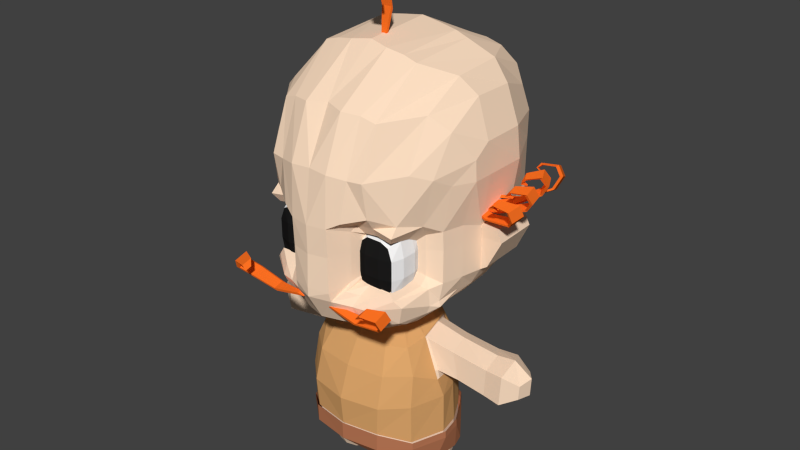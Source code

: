 # Source: Chef.blend  (saved by Blender 2.67.0; exported with 4.5.12 LTS)
import bpy
from mathutils import Matrix  # noqa: F401  (used for matrix-valued properties, if any)

bpy.ops.wm.read_factory_settings(use_empty=True)
scene = bpy.context.scene
scene.name = 'Scene'

# ---- collections
col_collection_1 = bpy.data.collections.new('Collection 1'); scene.collection.children.link(col_collection_1)

# ---- materials (node trees are filled in below, after node groups)
mat_material_001 = bpy.data.materials.new('Material.001')
mat_material_001.alpha_threshold = 0.0
mat_material_001.use_transparent_shadow = False
mat_material_001.diffuse_color = (1.0, 1.0, 1.0, 1.0)
mat_material_001.roughness = 0.5
mat_material_001.specular_intensity = 0.1
mat_material_001.line_color = (0.0, 0.0, 0.0, 1.0)
mat_material_002 = bpy.data.materials.new('Material.002')
mat_material_002.alpha_threshold = 0.0
mat_material_002.use_transparent_shadow = False
mat_material_002.diffuse_color = (0.01222, 0.01222, 0.01222, 1.0)
mat_material_002.roughness = 0.5
mat_material_002.specular_intensity = 0.0
mat_material_002.line_color = (0.0, 0.0, 0.0, 1.0)
mat_skin = bpy.data.materials.new('Skin')
mat_skin.alpha_threshold = 0.0
mat_skin.use_transparent_shadow = False
mat_skin.diffuse_color = (1.0, 0.7496, 0.5508, 1.0)
mat_skin.roughness = 0.5
mat_skin.specular_intensity = 0.0
mat_skin.line_color = (0.0, 0.0, 0.0, 1.0)
mat_hair_001 = bpy.data.materials.new('Hair.001')
mat_hair_001.alpha_threshold = 0.0
mat_hair_001.use_transparent_shadow = False
mat_hair_001.diffuse_color = (1.0, 0.1718, 0.01704, 1.0)
mat_hair_001.roughness = 0.5
mat_hair_001.specular_intensity = 0.0
mat_hair_001.line_color = (0.0, 0.0, 0.0, 1.0)
mat_hair = bpy.data.materials.new('Hair')
mat_hair.alpha_threshold = 0.0
mat_hair.use_transparent_shadow = False
mat_hair.diffuse_color = (1.0, 0.1718, 0.01704, 1.0)
mat_hair.roughness = 0.5
mat_hair.specular_intensity = 0.0
mat_hair.line_color = (0.0, 0.0, 0.0, 1.0)
mat_pantaloons = bpy.data.materials.new('Pantaloons')
mat_pantaloons.alpha_threshold = 0.0
mat_pantaloons.use_transparent_shadow = False
mat_pantaloons.diffuse_color = (0.5071, 0.1917, 0.09488, 1.0)
mat_pantaloons.roughness = 0.5
mat_pantaloons.specular_intensity = 0.0
mat_pantaloons.line_color = (0.0, 0.0, 0.0, 1.0)
mat_shirt = bpy.data.materials.new('Shirt')
mat_shirt.alpha_threshold = 0.0
mat_shirt.use_transparent_shadow = False
mat_shirt.diffuse_color = (0.7357, 0.3902, 0.1503, 1.0)
mat_shirt.roughness = 0.5
mat_shirt.specular_intensity = 0.0
mat_shirt.line_color = (0.0, 0.0, 0.0, 1.0)

# ---- material node trees

# ---- world
world_world = bpy.data.worlds.new('World'); scene.world = world_world
world_world.color = (0.05088, 0.05088, 0.05088)
world_world.use_sun_shadow = False
world_world.sun_shadow_jitter_overblur = 0.0
world_world.cycles.sampling_method = 'MANUAL'
world_world.cycles.sample_map_resolution = 256

# ---- meshes
me_cube = bpy.data.meshes.new('Cube')
me_cube.from_pydata([(0.7834, 1.105, -2.413), (0.9333, 0.903, -2.413), (1.16, 0.4808, -2.413), (1.224, 0.1158, -2.413), (1.018, -0.4445, -2.413), (0.6074, -0.8069, -2.413), (0.2016, 1.328, -2.413), (0.5024, 1.25, -2.413), (0.6682, 1.005, -2.82), (0.9223, 0.8823, -2.82), (1.073, 0.7064, -2.82), (1.141, 0.4808, -2.82), (1.12, 0.01887, -2.82), (0.9772, -0.3707, -2.82), (0.6682, -0.4771, -2.82), (0.3413, -0.4127, -2.82), (0.143, -0.1923, -2.82), (0.151, 0.8772, -2.82), (0.3379, 0.9647, -2.82), (0.143, -0.1923, -2.82), (0.08214, 0.3444, -2.82), (0.151, 0.8772, -2.82), (0.0, 1.36, -2.413), (-0.7834, 1.105, -2.413), (-0.9333, 0.903, -2.413), (-1.16, 0.4808, -2.413), (-1.224, 0.1158, -2.413), (-1.018, -0.4445, -2.413), (-0.6074, -0.8069, -2.413), (0.0, -0.9047, -2.413), (-0.2016, 1.328, -2.413), (-0.5024, 1.25, -2.413), (-0.6682, 1.005, -2.82), (-0.9223, 0.8823, -2.82), (-1.073, 0.7064, -2.82), (-1.141, 0.4808, -2.82), (-1.12, 0.01887, -2.82), (-0.9772, -0.3707, -2.82), (-0.6682, -0.4771, -2.82), (-0.3413, -0.4127, -2.82), (-0.143, -0.1923, -2.82), (-0.151, 0.8772, -2.82), (-0.3379, 0.9647, -2.82), (0.0, -0.1516, -2.711), (0.0, 1.36, -2.413), (-0.143, -0.1923, -2.82), (-0.08214, 0.3444, -2.82), (-0.151, 0.8772, -2.82), (0.0, -0.1516, -2.711), (0.0, 0.322, -2.711), (1.018, -0.4482, -2.293), (1.221, 0.1158, -2.293), (0.6136, -0.81, -2.121), (0.0, -0.9131, -2.121), (0.7836, 1.098, -2.293), (0.5029, 1.237, -2.293), (0.202, 1.327, -2.293), (0.0, 1.357, -2.293), (0.9324, 0.8867, -2.293), (1.153, 0.4808, -2.293), (-1.018, -0.4482, -2.293), (-1.221, 0.1158, -2.293), (-0.6136, -0.81, -2.121), (-0.7836, 1.098, -2.293), (-0.5029, 1.237, -2.293), (-0.202, 1.327, -2.293), (-0.9324, 0.8867, -2.293), (-1.153, 0.4808, -2.293), (0.1592, 0.5582, -0.4547), (0.2853, 0.474, -0.4547), (0.3695, 0.3479, -0.4547), (0.3991, 0.1992, -0.4547), (0.381, 0.05048, -0.4547), (0.2967, -0.07559, -0.4547), (0.06009, 0.578, -0.4547), (0.1097, 0.5681, -0.4547), (0.6125, 0.8256, -0.7268), (0.6615, 0.7412, -0.6583), (0.7904, 0.4745, -0.5748), (0.8587, 0.03652, -0.6583), (0.7941, -0.3015, -0.7268), (0.4934, -0.4537, -0.7268), (0.1935, 0.9656, -0.7268), (0.4467, 0.9793, -0.7268), (0.7439, 0.9661, -1.135), (0.848, 0.8158, -1.337), (1.023, 0.4745, -1.383), (1.1, 0.04335, -1.337), (0.9541, -0.3668, -1.135), (0.6077, -0.671, -1.135), (0.2361, 1.182, -1.135), (0.5022, 1.134, -1.135), (0.7553, 1.032, -1.646), (0.8937, 0.7766, -1.646), (1.075, 0.4701, -1.646), (1.167, 0.1156, -1.646), (0.9843, -0.4525, -1.646), (0.6224, -0.8002, -1.646), (0.1914, 1.285, -1.646), (0.4841, 1.134, -1.646), (0.06009, 0.578, -0.4547), (0.1935, 0.9656, -0.7268), (-0.173, 0.5582, -0.4547), (-0.2991, 0.474, -0.4547), (-0.3833, 0.3479, -0.4547), (-0.4129, 0.1992, -0.4547), (-0.3947, 0.05048, -0.4547), (-0.3105, -0.07559, -0.4547), (-0.006875, -0.2433, -0.4703), (-0.07384, 0.578, -0.4547), (-0.1234, 0.5681, -0.4547), (-0.006875, 0.9076, -0.7268), (-0.6263, 0.8256, -0.7268), (-0.6826, 0.7307, -0.6676), (-0.8072, 0.473, -0.5869), (-0.8732, 0.04983, -0.6676), (-0.8078, -0.3015, -0.7268), (-0.5072, -0.4537, -0.7268), (-0.006875, -0.5118, -0.7268), (-0.2073, 0.9656, -0.7268), (-0.4605, 0.9793, -0.7268), (-0.006875, 1.178, -1.135), (-0.7576, 0.9661, -1.135), (-0.8629, 0.8028, -1.291), (-1.032, 0.473, -1.428), (-1.106, 0.05642, -1.302), (-0.9679, -0.3668, -1.135), (-0.6214, -0.671, -1.135), (-0.006875, -0.7495, -1.135), (-0.2498, 1.182, -1.135), (-0.516, 1.134, -1.135), (-0.006875, 1.306, -1.646), (-0.7691, 1.032, -1.646), (-0.9075, 0.7766, -1.646), (-1.088, 0.4701, -1.646), (-1.181, 0.1156, -1.646), (-0.9981, -0.4525, -1.646), (-0.6361, -0.8002, -1.646), (-0.006875, -0.9288, -1.646), (-0.2052, 1.285, -1.646), (-0.4978, 1.134, -1.646), (-0.006875, 0.5878, -0.4547), (-0.07384, 0.578, -0.4547), (-0.006875, 0.9076, -0.7268), (-0.2073, 0.9656, -0.7268), (0.9822, -0.4323, -2.295), (1.18, 0.1156, -2.295), (0.5891, -0.7837, -2.128), (-0.006875, -0.8838, -2.128), (0.7542, 1.069, -2.295), (0.4816, 1.205, -2.295), (0.1893, 1.292, -2.295), (-0.006875, 1.321, -2.295), (0.8988, 0.8644, -2.295), (1.113, 0.4701, -2.295), (-0.996, -0.4323, -2.295), (-1.193, 0.1156, -2.295), (-0.6029, -0.7837, -2.128), (-0.768, 1.069, -2.295), (-0.4954, 1.205, -2.295), (-0.2031, 1.292, -2.295), (-0.9126, 0.8644, -2.295), (-1.127, 0.4701, -2.295), (-0.7797, -1.211, 0.2177), (-0.2485, -1.306, 0.284), (-0.7846, -1.392, 0.1636), (-0.2503, -1.375, 0.2634), (-1.271, -1.207, 0.3245), (-1.277, -1.429, 0.258), (-1.425, -1.338, 0.467), (-1.432, -1.561, 0.4005), (-1.379, -1.403, 0.6156), (-1.385, -1.625, 0.5491), (-1.152, -1.525, 0.6308), (-1.156, -1.695, 0.5801), (-1.084, -1.591, 0.5481), (-1.086, -1.693, 0.5175), (-1.138, -1.56, 0.4703), (-1.139, -1.586, 0.4627), (-0.8167, -1.245, 0.2446), (-0.3554, -1.327, 0.3021), (-0.821, -1.402, 0.1976), (-0.357, -1.387, 0.2842), (-1.243, -1.241, 0.3373), (-1.249, -1.434, 0.2796), (-1.378, -1.355, 0.461), (-1.383, -1.549, 0.4033), (-1.337, -1.411, 0.5901), (-1.342, -1.605, 0.5323), (-1.161, -1.517, 0.6034), (-1.165, -1.665, 0.5594), (-1.099, -1.583, 0.5495), (-1.102, -1.672, 0.5229), (-1.145, -1.557, 0.4771), (-1.145, -1.579, 0.4705), (0.6975, -1.193, 0.2177), (0.1663, -1.288, 0.284), (0.7024, -1.374, 0.1636), (0.1682, -1.357, 0.2634), (1.189, -1.189, 0.3245), (1.195, -1.411, 0.258), (1.343, -1.32, 0.467), (1.349, -1.543, 0.4005), (1.297, -1.385, 0.6156), (1.303, -1.607, 0.5491), (1.07, -1.507, 0.6308), (1.074, -1.677, 0.5801), (1.001, -1.573, 0.5481), (1.004, -1.676, 0.5175), (1.056, -1.543, 0.4703), (1.057, -1.568, 0.4627), (0.7345, -1.227, 0.2446), (0.2732, -1.31, 0.3021), (0.7388, -1.384, 0.1976), (0.2748, -1.37, 0.2842), (1.161, -1.223, 0.3373), (1.166, -1.417, 0.2796), (1.295, -1.338, 0.461), (1.301, -1.531, 0.4033), (1.255, -1.394, 0.5901), (1.26, -1.587, 0.5323), (1.079, -1.5, 0.6034), (1.083, -1.647, 0.5594), (1.017, -1.565, 0.5495), (1.019, -1.654, 0.5229), (1.063, -1.539, 0.4771), (1.063, -1.562, 0.4705), (-1.727, 1.047, 1.531), (-1.251, 0.7843, 1.537), (-1.793, 0.8875, 1.607), (-1.276, 0.7234, 1.566), (-2.114, 1.316, 1.705), (-2.196, 1.12, 1.799), (-2.219, 1.359, 1.925), (-2.301, 1.163, 2.019), (-2.13, 1.369, 2.068), (-2.211, 1.173, 2.162), (-1.95, 1.189, 2.113), (-2.011, 1.039, 2.184), (-1.938, 1.069, 2.08), (-1.976, 0.978, 2.123), (-2.013, 1.074, 2.013), (-2.022, 1.051, 2.024), (-1.755, 1.052, 1.58), (-1.342, 0.8236, 1.585), (-1.813, 0.9133, 1.646), (-1.364, 0.7707, 1.61), (-2.092, 1.285, 1.731), (-2.163, 1.115, 1.812), (-2.183, 1.323, 1.922), (-2.254, 1.152, 2.004), (-2.106, 1.331, 2.046), (-2.176, 1.161, 2.128), (-1.968, 1.185, 2.089), (-2.022, 1.055, 2.151), (-1.95, 1.082, 2.078), (-1.982, 1.003, 2.116), (-2.015, 1.083, 2.017), (-2.023, 1.063, 2.027), (-1.658, 0.9005, 1.554), (-1.203, 0.6141, 1.475), (-1.743, 0.7327, 1.534), (-1.235, 0.5502, 1.467), (-2.052, 1.095, 1.8), (-2.156, 0.8883, 1.775), (-2.185, 1.037, 2.001), (-2.289, 0.8309, 1.976), (-2.116, 0.9661, 2.137), (-2.22, 0.7598, 2.113), (-1.954, 0.7674, 2.105), (-2.033, 0.6101, 2.086), (-1.945, 0.6775, 2.017), (-1.993, 0.5825, 2.006), (-2.008, 0.7231, 1.955), (-2.02, 0.6995, 1.953), (-1.693, 0.8842, 1.596), (-1.298, 0.6355, 1.527), (-1.767, 0.7384, 1.579), (-1.326, 0.5799, 1.521), (-2.035, 1.053, 1.809), (-2.126, 0.8736, 1.788), (-2.151, 1.003, 1.984), (-2.241, 0.8237, 1.963), (-2.091, 0.9411, 2.103), (-2.181, 0.762, 2.081), (-1.969, 0.7772, 2.08), (-2.038, 0.6406, 2.064), (-1.955, 0.691, 2.022), (-1.997, 0.6085, 2.012), (-2.01, 0.7289, 1.963), (-2.021, 0.7084, 1.961), (-1.618, 0.7252, 1.502), (-1.095, 0.5759, 1.503), (-1.65, 0.541, 1.473), (-1.107, 0.5058, 1.492), (-2.084, 0.7987, 1.677), (-2.122, 0.5725, 1.641), (-2.227, 0.7026, 1.856), (-2.265, 0.4764, 1.82), (-2.164, 0.65, 2.003), (-2.202, 0.4237, 1.967), (-1.951, 0.504, 2.001), (-1.98, 0.3314, 1.973), (-1.903, 0.422, 1.918), (-1.921, 0.3178, 1.902), (-1.966, 0.4499, 1.846), (-1.97, 0.424, 1.842), (-1.654, 0.6989, 1.538), (-1.2, 0.5693, 1.539), (-1.681, 0.539, 1.513), (-1.21, 0.5084, 1.53), (-2.058, 0.7628, 1.69), (-2.092, 0.5663, 1.659), (-2.182, 0.6794, 1.845), (-2.216, 0.4829, 1.814), (-2.128, 0.6337, 1.973), (-2.161, 0.4372, 1.942), (-1.963, 0.5099, 1.975), (-1.989, 0.3601, 1.951), (-1.917, 0.4321, 1.921), (-1.933, 0.3415, 1.907), (-1.971, 0.4547, 1.853), (-1.975, 0.4322, 1.85), (-1.584, 0.564, 1.431), (-1.048, 0.5676, 1.521), (-1.557, 0.3793, 1.401), (-1.038, 0.4972, 1.51), (-2.074, 0.4997, 1.525), (-2.041, 0.2727, 1.488), (-2.211, 0.3632, 1.68), (-2.178, 0.1362, 1.643), (-2.161, 0.3268, 1.836), (-2.128, 0.09979, 1.8), (-1.918, 0.2466, 1.873), (-1.893, 0.07351, 1.845), (-1.837, 0.1833, 1.801), (-1.821, 0.07868, 1.784), (-1.892, 0.1941, 1.719), (-1.888, 0.1681, 1.715), (-1.616, 0.528, 1.461), (-1.15, 0.5311, 1.539), (-1.593, 0.3676, 1.435), (-1.142, 0.4699, 1.53), (-2.041, 0.4722, 1.542), (-2.013, 0.275, 1.511), (-2.161, 0.3536, 1.677), (-2.132, 0.1565, 1.645), (-2.117, 0.322, 1.813), (-2.089, 0.1249, 1.781), (-1.928, 0.2494, 1.845), (-1.906, 0.099, 1.82), (-1.853, 0.1889, 1.801), (-1.84, 0.09802, 1.787), (-1.899, 0.1971, 1.725), (-1.896, 0.1746, 1.721), (1.786, 1.047, 1.531), (1.31, 0.7843, 1.537), (1.852, 0.8875, 1.607), (1.335, 0.7234, 1.566), (2.174, 1.316, 1.705), (2.255, 1.12, 1.799), (2.279, 1.359, 1.925), (2.36, 1.163, 2.019), (2.189, 1.369, 2.068), (2.271, 1.173, 2.162), (2.009, 1.189, 2.113), (2.071, 1.039, 2.184), (1.998, 1.069, 2.08), (2.035, 0.978, 2.123), (2.072, 1.074, 2.013), (2.081, 1.051, 2.024), (1.815, 1.052, 1.58), (1.402, 0.8236, 1.585), (1.872, 0.9133, 1.646), (1.423, 0.7707, 1.61), (2.152, 1.285, 1.731), (2.222, 1.115, 1.812), (2.243, 1.323, 1.922), (2.313, 1.152, 2.004), (2.165, 1.331, 2.046), (2.236, 1.161, 2.128), (2.027, 1.185, 2.089), (2.081, 1.055, 2.151), (2.009, 1.082, 2.078), (2.042, 1.003, 2.116), (2.074, 1.083, 2.017), (2.082, 1.063, 2.027), (1.718, 0.9005, 1.554), (1.262, 0.6141, 1.475), (1.802, 0.7327, 1.534), (1.294, 0.5502, 1.467), (2.111, 1.095, 1.8), (2.215, 0.8883, 1.775), (2.244, 1.037, 2.001), (2.348, 0.8309, 1.976), (2.176, 0.9661, 2.137), (2.28, 0.7598, 2.113), (2.013, 0.7674, 2.105), (2.093, 0.6101, 2.086), (2.004, 0.6775, 2.017), (2.052, 0.5825, 2.006), (2.068, 0.7231, 1.955), (2.08, 0.6995, 1.953), (1.753, 0.8842, 1.596), (1.357, 0.6355, 1.527), (1.826, 0.7384, 1.579), (1.385, 0.5799, 1.521), (2.095, 1.053, 1.809), (2.185, 0.8736, 1.788), (2.21, 1.003, 1.984), (2.301, 0.8237, 1.963), (2.15, 0.9411, 2.103), (2.241, 0.762, 2.081), (2.028, 0.7772, 2.08), (2.097, 0.6406, 2.064), (2.014, 0.691, 2.022), (2.056, 0.6085, 2.012), (2.07, 0.7289, 1.963), (2.08, 0.7084, 1.961), (1.678, 0.7252, 1.502), (1.155, 0.5759, 1.503), (1.709, 0.541, 1.473), (1.167, 0.5058, 1.492), (2.143, 0.7987, 1.677), (2.182, 0.5725, 1.641), (2.286, 0.7026, 1.856), (2.325, 0.4764, 1.82), (2.223, 0.65, 2.003), (2.262, 0.4237, 1.967), (2.01, 0.504, 2.001), (2.039, 0.3314, 1.973), (1.963, 0.422, 1.918), (1.98, 0.3178, 1.902), (2.026, 0.4499, 1.846), (2.03, 0.424, 1.842), (1.713, 0.6989, 1.538), (1.259, 0.5693, 1.539), (1.741, 0.539, 1.513), (1.27, 0.5084, 1.53), (2.118, 0.7628, 1.69), (2.151, 0.5663, 1.659), (2.242, 0.6794, 1.845), (2.275, 0.4829, 1.814), (2.187, 0.6337, 1.973), (2.221, 0.4372, 1.942), (2.023, 0.5099, 1.975), (2.048, 0.3601, 1.951), (1.977, 0.4321, 1.921), (1.992, 0.3415, 1.907), (2.031, 0.4547, 1.853), (2.034, 0.4322, 1.85), (1.643, 0.564, 1.431), (1.107, 0.5676, 1.521), (1.616, 0.3793, 1.401), (1.097, 0.4972, 1.51), (2.133, 0.4997, 1.525), (2.1, 0.2727, 1.488), (2.27, 0.3632, 1.68), (2.237, 0.1362, 1.643), (2.221, 0.3268, 1.836), (2.188, 0.09979, 1.8), (1.978, 0.2466, 1.873), (1.952, 0.07351, 1.845), (1.896, 0.1833, 1.801), (1.881, 0.07868, 1.784), (1.952, 0.1941, 1.719), (1.948, 0.1681, 1.715), (1.676, 0.528, 1.461), (1.21, 0.5311, 1.539), (1.652, 0.3676, 1.435), (1.201, 0.4699, 1.53), (2.101, 0.4722, 1.542), (2.072, 0.275, 1.511), (2.22, 0.3536, 1.677), (2.191, 0.1565, 1.645), (2.177, 0.322, 1.813), (2.148, 0.1249, 1.781), (1.987, 0.2494, 1.845), (1.965, 0.099, 1.82), (1.913, 0.1889, 1.801), (1.9, 0.09802, 1.787), (1.959, 0.1971, 1.725), (1.955, 0.1746, 1.721), (-0.1091, 0.2277, 4.173), (-0.05052, 0.137, 3.64), (0.08004, 0.2277, 4.173), (0.02151, 0.137, 3.64), (-0.1307, 0.1266, 4.665), (0.1017, 0.1266, 4.665), (-0.04131, -0.04761, 4.817), (0.191, -0.04761, 4.817), (-0.02338, -0.2084, 4.77), (0.209, -0.2084, 4.77), (0.08379, -0.2581, 4.54), (0.261, -0.2581, 4.54), (0.1686, -0.1977, 4.469), (0.2756, -0.1977, 4.469), (0.1632, -0.1144, 4.524), (0.1897, -0.1144, 4.524), (-0.0832, 0.1923, 4.209), (-0.03238, 0.1135, 3.746), (0.08101, 0.1923, 4.209), (0.03018, 0.1135, 3.746), (-0.102, 0.1045, 4.636), (0.09979, 0.1045, 4.636), (-0.02437, -0.04682, 4.768), (0.1774, -0.04682, 4.768), (-0.008809, -0.1865, 4.727), (0.193, -0.1865, 4.727), (0.08426, -0.2296, 4.549), (0.2381, -0.2296, 4.549), (0.1607, -0.1967, 4.485), (0.2537, -0.1967, 4.485), (0.1582, -0.12, 4.531), (0.1813, -0.12, 4.531), (0.59, -0.9804, 1.399), (0.5477, -0.8499, 1.065), (0.808, -0.9804, 1.428), (0.808, -0.9804, 0.6236), (1.045, -0.9804, 1.386), (1.024, -0.9804, 0.6236), (1.07, -0.443, 1.06), (1.07, -0.443, 0.7493), (0.5477, -0.8499, 0.752), (1.07, -0.4535, 1.238), (0.5033, -0.1886, -0.1832), (0.6778, -0.9804, 0.6236), (1.07, -0.6221, 1.327), (0.5477, -0.8956, 1.328), (1.07, -0.5378, 0.6647), (0.5477, -0.8758, 0.666), (0.5076, -1.391, 1.664), (0.3098, -1.445, 1.106), (0.8068, -1.182, 1.744), (0.8068, -1.203, 0.3413), (1.111, -0.9329, 1.642), (1.194, -0.9193, 0.4023), (1.379, -0.2389, 1.092), (1.379, -0.2389, 0.5686), (0.3098, -1.445, 0.5439), (1.379, -0.2567, 1.392), (0.7434, -0.173, -0.1426), (0.5873, -1.267, 0.3566), (1.25, -0.5411, 1.542), (0.3098, -1.465, 1.553), (1.25, -0.3989, 0.497), (0.3199, -1.408, 0.399), (1.16, -0.4684, 0.5453), (1.16, -0.341, 0.659), (1.104, -0.1914, 0.0006155), (0.4577, -1.124, 1.083), (1.104, -0.4599, -0.04309), (0.8074, -1.063, 1.571), (0.6326, -1.14, 0.505), (0.8074, -1.14, 0.505), (0.4577, -1.252, 0.5471), (0.4577, -1.124, 0.6625), (0.5631, -0.545, -0.2269), (1.126, -1.063, 1.514), (0.5146, -1.063, 1.531), (1.097, -0.9841, 0.505), (1.16, -0.5816, 1.434), (1.16, -0.3551, 1.315), (1.16, -0.341, 1.076), (0.4577, -1.123, 1.436), (1.372, -0.2785, 0.2047), (1.104, -0.7131, 0.01717), (0.7434, -0.5295, -0.1863), (0.7434, -0.8932, -0.126), (0.5631, -0.9088, -0.1666), (0.3217, -0.9027, -0.1971), (1.255, -0.4366, 0.1259), (1.342, -0.2686, 0.288), (1.294, -0.4272, 0.2517), (1.121, -0.8836, 0.1134), (0.3217, -0.5389, -0.2573), (0.3212, -1.188, -0.01133), (0.7593, -1.078, 0.02757), (0.5692, -1.093, 0.0009133), (0.5872, -1.325, 2.301), (0.8068, -1.282, 2.305), (1.207, -0.7955, 2.368), (0.316, -0.1825, -0.2136), (1.507, -0.2567, 2.118), (1.413, -0.5411, 2.268), (0.3098, -1.429, 2.341), (1.537, 0.4379, 0.5686), (1.51, 1.168, 0.5686), (1.203, 1.793, 0.5686), (1.311, 1.857, 1.092), (1.51, 1.168, 1.092), (1.537, 0.4379, 1.092), (1.294, 1.841, 1.392), (1.51, 1.15, 1.289), (1.537, 0.4202, 1.289), (1.027, 1.493, 0.1591), (1.237, 0.9919, 0.1591), (1.286, 0.4103, 0.1591), (0.8086, 1.082, -0.1459), (0.8535, 0.6116, -0.1459), (0.9262, 0.3129, -0.1459), (0.1626, 0.5629, -0.4896), (0.1626, 0.5629, -0.2484), (0.286, 0.4804, -0.4896), (0.286, 0.4804, -0.2484), (0.3685, 0.357, -0.4896), (0.3685, 0.357, -0.2484), (0.3974, 0.2114, -0.4896), (0.3974, 0.2114, -0.2484), (0.3796, 0.06587, -0.4896), (0.3685, 0.06587, -0.2484), (0.2972, -0.05754, -0.4896), (0.286, -0.05754, -0.2484), (1.466, 0.09949, 0.5686), (1.466, 0.09949, 1.092), (1.466, 0.08172, 1.392), (0.6473, 0.335, -0.1971), (0.6094, 0.546, -0.1971), (0.3479, 0.9261, -0.1971), (0.8348, 0.06996, -0.1442), (0.5753, 0.07319, -0.1902), (1.174, 1.615, 0.2946), (1.316, 1.05, 0.2946), (1.391, 0.4195, 0.2946), (1.377, 0.09949, 0.3276), (1.312, -0.01251, 0.1881), (0.9968, 0.1045, -0.05396), (1.638, 0.4515, 0.6331), (1.611, 1.237, 0.6331), (1.847, 1.182, 1.093), (1.874, 0.4515, 1.093), (1.772, 1.164, 1.275), (1.799, 0.4337, 1.275), (0.5872, -1.028, 3.123), (0.8068, -0.9892, 3.055), (1.207, -0.4076, 3.097), (1.675, 0.04917, 2.441), (1.485, -0.2517, 2.884), (0.3098, -1.108, 3.142), (0.5872, -0.1513, 3.726), (0.8068, -0.1559, 3.662), (1.207, 0.2573, 3.463), (1.675, 0.3156, 2.631), (1.441, 0.3847, 3.201), (0.3098, -0.1792, 3.777), (0.6216, 0.9398, 3.815), (0.8098, 0.9555, 3.737), (1.206, 1.064, 3.516), (1.653, 1.046, 2.629), (1.424, 1.081, 3.185), (0.3187, 0.9683, 3.859), (0.6011, 1.71, 3.525), (0.8627, 1.707, 3.457), (1.031, 1.877, 3.179), (1.268, 1.902, 2.514), (1.16, 1.859, 2.886), (0.2943, 1.717, 3.541), (1.675, 0.07171, 2.118), (1.675, 0.3931, 2.118), (1.675, 1.093, 2.118), (1.298, 1.847, 2.118), (0.7773, 2.065, 0.5686), (0.3952, 2.211, 0.5686), (0.8784, 2.281, 1.092), (0.4457, 2.43, 1.092), (0.8671, 2.316, 1.392), (0.4401, 2.471, 1.392), (0.5537, 1.704, 0.1591), (0.2833, 1.855, 0.1591), (0.3598, 1.397, -0.1459), (0.1864, 1.504, -0.1459), (0.06555, 0.5822, -0.4896), (0.1141, 0.5725, -0.4896), (0.1141, 0.5725, -0.2484), (0.06555, 0.5822, -0.2484), (0.2369, 0.9847, -0.1971), (0.126, 1.043, -0.1971), (0.6477, 1.911, 0.2946), (0.3304, 2.016, 0.2946), (0.8695, 2.268, 2.143), (0.4412, 2.445, 2.168), (0.3879, 2.432, 2.569), (0.7629, 2.273, 2.529), (0.7773, 2.17, 2.898), (0.3952, 2.293, 2.91), (0.3524, 2.078, 3.202), (0.6917, 1.978, 3.19), (0.6063, 0.8246, -0.7559), (0.6761, 0.711, -0.7163), (0.7894, 0.4766, -0.6429), (0.8494, 0.09161, -0.7163), (0.784, -0.2787, -0.7559), (0.4897, -0.4276, -0.7559), (0.1962, 0.9616, -0.7559), (0.444, 0.9751, -0.7559), (0.7349, 0.9621, -1.156), (0.8401, 0.7766, -1.209), (0.9943, 0.4766, -1.25), (1.061, 0.0976, -1.209), (0.9407, -0.3426, -1.156), (0.6016, -0.6404, -1.156), (0.2378, 1.174, -1.156), (0.4984, 1.127, -1.156), (0.7461, 1.027, -1.656), (0.8816, 0.7766, -1.656), (1.059, 0.4766, -1.656), (1.149, 0.1296, -1.656), (0.9703, -0.4265, -1.656), (0.6159, -0.7669, -1.656), (0.1941, 1.274, -1.656), (0.4806, 1.127, -1.656), (0.7448, 1.07, -2.406), (0.8874, 0.8781, -2.406), (1.103, 0.4766, -2.406), (1.164, 0.1296, -2.406), (0.9678, -0.4032, -2.406), (0.5776, -0.7478, -2.406), (0.1917, 1.282, -2.406), (0.4777, 1.208, -2.406), (0.6345, 0.8319, -3.025), (0.6353, 0.9747, -2.793), (0.8529, 0.7734, -3.025), (0.877, 0.8584, -2.793), (1.013, 0.5798, -3.025), (1.02, 0.6912, -2.793), (1.071, 0.3594, -3.025), (1.085, 0.4766, -2.793), (1.013, 0.01237, -3.025), (1.065, 0.03742, -2.793), (0.8529, -0.2255, -3.025), (0.9292, -0.333, -2.793), (0.6345, -0.2841, -3.025), (0.6353, -0.4341, -2.793), (0.4161, -0.2255, -3.025), (0.3246, -0.3729, -2.793), (0.2562, -0.06565, -3.025), (0.136, -0.1634, -2.793), (0.1977, 0.1528, -3.025), (0.0781, 0.347, -2.793), (0.2562, 0.3712, -3.025), (0.1436, 0.8535, -2.793), (0.4161, 0.7734, -3.025), (0.3213, 0.9367, -2.793), (0.6345, 0.7159, -3.284), (0.8043, 0.6705, -3.284), (0.9285, 0.52, -3.284), (0.974, 0.3487, -3.284), (0.9285, 0.07904, -3.284), (0.8043, -0.1058, -3.284), (0.6345, -0.1513, -3.284), (0.4648, -0.1058, -3.284), (0.3405, 0.01841, -3.284), (0.295, 0.1881, -3.284), (0.3405, 0.3579, -3.284), (0.4648, 0.6705, -3.284), (1.672, 0.8073, -0.9263), (1.831, 0.5461, -0.8445), (1.865, 0.2078, -0.9263), (1.652, 0.8346, -1.372), (1.764, 0.5461, -1.371), (1.844, 0.1985, -1.372), (1.116, 0.7462, -0.8326), (1.189, 0.7912, -1.279), (1.318, 0.5118, -1.32), (1.385, 0.1663, -1.279), (1.289, 0.1675, -0.8326), (1.229, 0.5118, -0.7592), (2.002, 0.8394, -0.9143), (2.139, 0.5541, -0.8066), (2.157, 0.1846, -0.9143), (1.999, 0.8692, -1.401), (2.107, 0.5541, -1.379), (2.133, 0.1744, -1.401), (2.279, 0.759, -1.052), (2.434, 0.5654, -1.009), (2.38, 0.3361, -1.052), (2.269, 0.7732, -1.283), (2.419, 0.5654, -1.306), (2.368, 0.3313, -1.283), (0.4507, -0.9487, 0.5736), (0.4507, -0.3676, 0.5736), (1.032, -0.3676, 0.5736), (1.032, -0.9487, 0.5736), (0.4507, -0.9487, 1.212), (0.4507, -0.3676, 1.321), (1.032, -0.3676, 1.321), (0.9863, -0.9642, 1.285), (0.623, -0.3457, 1.349), (0.8597, -0.3457, 1.349), (0.8597, -0.3457, 0.5455), (0.623, -0.3457, 0.5455), (0.8597, -0.9706, 1.349), (0.623, -0.9706, 1.349), (0.623, -0.9706, 0.5455), (0.8597, -0.9706, 0.5455), (1.113, -0.7791, 0.7918), (1.113, -0.5372, 0.7918), (1.113, -0.7791, 1.103), (1.113, -0.5372, 1.103), (0.6204, -0.5372, 0.4687), (0.6204, -0.7791, 0.4687), (0.8622, -0.5372, 0.4687), (0.8622, -0.7791, 0.4687), (0.6204, -1.03, 0.7918), (0.6204, -1.03, 1.103), (0.8622, -1.03, 0.7918), (0.8622, -1.03, 1.103), (0.4289, -0.9706, 1.1), (0.4289, -0.9706, 0.7951), (0.4289, -0.3457, 0.7951), (0.4289, -0.3457, 1.1), (1.054, -0.9706, 0.7951), (1.054, -0.9706, 1.1), (1.054, -0.3457, 0.7951), (1.054, -0.3457, 1.1), (0.8622, -0.2861, 0.7918), (0.8622, -0.2861, 1.103), (0.6204, -0.2861, 0.7918), (0.6204, -0.2861, 1.103), (0.3692, -0.7791, 1.103), (0.3692, -0.5372, 1.103), (0.3692, -0.7791, 0.7918), (0.3692, -0.5372, 0.7918), (0.6204, -0.7791, 1.426), (0.6204, -0.5372, 1.426), (0.8622, -0.7791, 1.426), (0.8622, -0.5372, 1.426), (0.4289, -0.7765, 0.5455), (0.4289, -0.5398, 0.5455), (0.4289, -0.5398, 1.349), (0.4289, -0.7765, 1.349), (1.054, -0.5398, 0.5455), (1.054, -0.7765, 0.5455), (1.054, -0.7765, 1.349), (1.054, -0.5398, 1.349), (0.05317, 1.612, -0.1459), (0.05317, 0.5918, -0.4896), (0.05317, 0.5918, -0.2484), (0.05317, 1.102, -0.1971), (-0.1091, 1.504, -0.1459), (-0.04865, 1.043, -0.1971), (0.05317, 2.005, 0.1591), (0.05317, 1.612, -0.1459), (0.05317, 0.5918, -0.4896), (0.05317, 0.5918, -0.2484), (0.05317, 1.102, -0.1971), (0.05317, 2.122, 0.2946), (-0.206, 1.855, 0.1591), (-0.1091, 1.504, -0.1459), (-0.03675, 0.5725, -0.4896), (-0.03675, 0.5725, -0.2484), (-0.1596, 0.9847, -0.1971), (-0.04865, 1.043, -0.1971), (-0.253, 2.016, 0.2946), (0.1864, 1.504, -0.1459), (0.06555, 0.5822, -0.4896), (0.06555, 0.5822, -0.2484), (0.126, 1.043, -0.1971), (0.1962, 0.9616, -0.7559), (0.136, -0.1634, -2.793), (0.0781, 0.347, -2.793), (0.1436, 0.8535, -2.793), (-0.59, -0.9804, 1.399), (-0.5477, -0.8499, 1.065), (-0.808, -0.9804, 1.428), (-0.808, -0.9804, 0.6236), (-1.045, -0.9804, 1.386), (-1.024, -0.9804, 0.6236), (-1.07, -0.443, 1.06), (-1.07, -0.443, 0.7493), (-0.5477, -0.8499, 0.752), (-1.07, -0.4535, 1.238), (-0.5033, -0.1886, -0.1832), (-0.6778, -0.9804, 0.6236), (-1.07, -0.6221, 1.327), (-0.5477, -0.8956, 1.328), (-1.07, -0.5378, 0.6647), (-0.5477, -0.8758, 0.666), (-0.5076, -1.391, 1.664), (-0.3098, -1.445, 1.106), (-0.8068, -1.182, 1.744), (-0.8068, -1.203, 0.3413), (-1.111, -0.9329, 1.642), (-1.194, -0.9193, 0.4023), (-1.379, -0.2389, 1.092), (-1.379, -0.2389, 0.5686), (-0.3098, -1.445, 0.5439), (-1.379, -0.2567, 1.392), (-0.7434, -0.173, -0.1426), (-0.5873, -1.267, 0.3566), (-1.25, -0.5411, 1.542), (-0.3098, -1.465, 1.553), (-1.25, -0.3989, 0.497), (-0.3199, -1.408, 0.399), (-1.16, -0.4684, 0.5453), (-1.16, -0.341, 0.659), (-1.104, -0.1914, 0.0006155), (-0.4577, -1.124, 1.083), (-1.104, -0.4599, -0.04309), (-0.8074, -1.063, 1.571), (-0.6326, -1.14, 0.505), (-0.8074, -1.14, 0.505), (-0.4577, -1.252, 0.5471), (-0.4577, -1.124, 0.6625), (-0.5631, -0.545, -0.2269), (-1.126, -1.063, 1.514), (-0.5146, -1.063, 1.531), (-1.097, -0.9841, 0.505), (-1.16, -0.5816, 1.434), (-1.16, -0.3551, 1.315), (-1.16, -0.341, 1.076), (-0.4577, -1.123, 1.436), (0.0, -1.512, 1.101), (0.0, -1.537, 0.5731), (0.0, -1.518, 1.544), (0.0, -1.533, 0.4282), (0.0, -0.9432, -0.2123), (0.0, -1.277, -0.01546), (-1.372, -0.2785, 0.2047), (-1.104, -0.7131, 0.01717), (-0.7434, -0.5295, -0.1863), (-0.7434, -0.8932, -0.126), (-0.5631, -0.9088, -0.1666), (-0.3217, -0.9027, -0.1971), (-1.255, -0.4366, 0.1259), (-1.342, -0.2686, 0.288), (-1.294, -0.4272, 0.2517), (-1.121, -0.8836, 0.1134), (-0.3217, -0.5389, -0.2573), (0.0, -0.5795, -0.2726), (-0.3212, -1.188, -0.01133), (-0.7593, -1.078, 0.02757), (-0.5692, -1.093, 0.0009133), (-0.5872, -1.325, 2.301), (-0.8068, -1.282, 2.305), (-1.207, -0.7955, 2.368), (-0.316, -0.1825, -0.2136), (-1.507, -0.2567, 2.118), (-1.413, -0.5411, 2.268), (-0.3098, -1.429, 2.341), (0.0, -1.41, 2.356), (0.0, 2.58, 1.092), (0.0, 2.358, 0.5686), (0.0, 2.625, 1.392), (-1.537, 0.4379, 0.5686), (-1.51, 1.168, 0.5686), (-1.203, 1.793, 0.5686), (-1.311, 1.857, 1.092), (-1.51, 1.168, 1.092), (-1.537, 0.4379, 1.092), (-1.294, 1.841, 1.392), (-1.51, 1.15, 1.289), (-1.537, 0.4202, 1.289), (-1.027, 1.493, 0.1591), (-1.237, 0.9919, 0.1591), (-1.286, 0.4103, 0.1591), (0.0, 2.005, 0.1591), (-0.8086, 1.082, -0.1459), (-0.8535, 0.6116, -0.1459), (-0.9262, 0.3129, -0.1459), (0.0, 1.612, -0.1459), (0.0, 0.5918, -0.4896), (0.0, 0.5918, -0.2484), (-0.1626, 0.5629, -0.4896), (-0.1626, 0.5629, -0.2484), (-0.286, 0.4804, -0.4896), (-0.286, 0.4804, -0.2484), (-0.3685, 0.357, -0.4896), (-0.3685, 0.357, -0.2484), (-0.3974, 0.2114, -0.4896), (-0.3974, 0.2114, -0.2484), (-0.3796, 0.06587, -0.4896), (-0.3685, 0.06587, -0.2484), (-0.2972, -0.05754, -0.4896), (-0.286, -0.05754, -0.2484), (0.0, -0.2217, -0.2636), (0.0, -0.2217, -0.5048), (-1.466, 0.09949, 0.5686), (-1.466, 0.09949, 1.092), (-1.466, 0.08172, 1.392), (-0.6473, 0.335, -0.1971), (-0.6094, 0.546, -0.1971), (0.0, 1.102, -0.1971), (-0.3479, 0.9261, -0.1971), (-0.8348, 0.06996, -0.1442), (-0.5753, 0.07319, -0.1902), (-1.174, 1.615, 0.2946), (-1.316, 1.05, 0.2946), (0.0, 2.122, 0.2946), (-1.391, 0.4195, 0.2946), (-1.377, 0.09949, 0.3276), (-1.312, -0.01251, 0.1881), (-0.9968, 0.1045, -0.05396), (-1.638, 0.4515, 0.6331), (-1.611, 1.237, 0.6331), (-1.847, 1.182, 1.093), (-1.874, 0.4515, 1.093), (-1.772, 1.164, 1.275), (-1.799, 0.4337, 1.275), (-0.5872, -1.028, 3.123), (-0.8068, -0.9892, 3.055), (-1.207, -0.4076, 3.097), (-1.675, 0.04917, 2.441), (-1.485, -0.2517, 2.884), (-0.3098, -1.108, 3.142), (0.0, -1.003, 3.171), (-0.5872, -0.1513, 3.726), (-0.8068, -0.1559, 3.662), (-1.207, 0.2573, 3.463), (-1.675, 0.3156, 2.631), (-1.441, 0.3847, 3.201), (-0.3098, -0.1792, 3.777), (0.0, -0.128, 3.825), (-0.6216, 0.9398, 3.815), (-0.8098, 0.9555, 3.737), (-1.206, 1.064, 3.516), (-1.653, 1.046, 2.629), (-1.424, 1.081, 3.185), (-0.3187, 0.9683, 3.859), (0.0, 0.9784, 3.905), (-0.6011, 1.71, 3.525), (-0.8627, 1.707, 3.457), (-1.031, 1.877, 3.179), (-1.268, 1.902, 2.514), (-1.16, 1.859, 2.886), (-0.2943, 1.717, 3.541), (0.0, 1.707, 3.565), (-1.675, 0.07171, 2.118), (-1.675, 0.3931, 2.118), (-1.675, 1.093, 2.118), (-1.298, 1.847, 2.118), (0.0, 2.591, 2.584), (0.0, 2.622, 2.193), (0.0, 2.075, 3.214), (0.0, 2.416, 2.921), (-0.7773, 2.065, 0.5686), (-0.3952, 2.211, 0.5686), (-0.8784, 2.281, 1.092), (-0.4457, 2.43, 1.092), (-0.8671, 2.316, 1.392), (-0.4401, 2.471, 1.392), (-0.5537, 1.704, 0.1591), (-0.2833, 1.855, 0.1591), (-0.3598, 1.397, -0.1459), (-0.1864, 1.504, -0.1459), (-0.06555, 0.5822, -0.4896), (-0.1141, 0.5725, -0.4896), (-0.1141, 0.5725, -0.2484), (-0.06555, 0.5822, -0.2484), (-0.2369, 0.9847, -0.1971), (-0.126, 1.043, -0.1971), (-0.6477, 1.911, 0.2946), (-0.3304, 2.016, 0.2946), (-0.8695, 2.268, 2.143), (-0.4412, 2.445, 2.168), (-0.3879, 2.432, 2.569), (-0.7629, 2.273, 2.529), (-0.7773, 2.17, 2.898), (-0.3952, 2.293, 2.91), (-0.3524, 2.078, 3.202), (-0.6917, 1.978, 3.19), (0.0, 0.9049, -0.7559), (-0.6063, 0.8246, -0.7559), (-0.6761, 0.711, -0.7163), (-0.7894, 0.4766, -0.6429), (-0.8494, 0.09161, -0.7163), (-0.784, -0.2787, -0.7559), (-0.4897, -0.4276, -0.7559), (0.0, -0.4846, -0.7559), (-0.1962, 0.9616, -0.7559), (-0.444, 0.9751, -0.7559), (0.0, 1.17, -1.156), (-0.7349, 0.9621, -1.156), (-0.8401, 0.7766, -1.209), (-0.9943, 0.4766, -1.25), (-1.061, 0.0976, -1.209), (-0.9407, -0.3426, -1.156), (-0.6016, -0.6404, -1.156), (0.0, -0.7172, -1.156), (-0.2378, 1.174, -1.156), (-0.4984, 1.127, -1.156), (0.0, 1.295, -1.656), (-0.7461, 1.027, -1.656), (-0.8816, 0.7766, -1.656), (-1.059, 0.4766, -1.656), (-1.149, 0.1296, -1.656), (-0.9703, -0.4265, -1.656), (-0.6159, -0.7669, -1.656), (0.0, -0.8927, -1.656), (-0.1941, 1.274, -1.656), (-0.4806, 1.127, -1.656), (0.0, 1.312, -2.406), (-0.7448, 1.07, -2.406), (-0.8874, 0.8781, -2.406), (-1.103, 0.4766, -2.406), (-1.164, 0.1296, -2.406), (-0.9678, -0.4032, -2.406), (-0.5776, -0.7478, -2.406), (0.0, -0.8408, -2.406), (-0.1917, 1.282, -2.406), (-0.4777, 1.208, -2.406), (-0.6345, 0.8319, -3.025), (-0.6353, 0.9747, -2.793), (-0.8529, 0.7734, -3.025), (-0.877, 0.8584, -2.793), (-1.013, 0.5798, -3.025), (-1.02, 0.6912, -2.793), (-1.071, 0.3594, -3.025), (-1.085, 0.4766, -2.793), (-1.013, 0.01237, -3.025), (-1.065, 0.03742, -2.793), (-0.8529, -0.2255, -3.025), (-0.9292, -0.333, -2.793), (-0.6345, -0.2841, -3.025), (-0.6353, -0.4341, -2.793), (-0.4161, -0.2255, -3.025), (-0.3246, -0.3729, -2.793), (-0.2562, -0.06565, -3.025), (-0.136, -0.1634, -2.793), (-0.1977, 0.1528, -3.025), (-0.0781, 0.347, -2.793), (-0.2562, 0.3712, -3.025), (-0.1436, 0.8535, -2.793), (-0.4161, 0.7734, -3.025), (-0.3213, 0.9367, -2.793), (0.0, -0.1247, -2.689), (0.0, 0.3257, -2.689), (-0.6345, 0.7159, -3.284), (-0.8043, 0.6705, -3.284), (-0.9285, 0.52, -3.284), (-0.974, 0.3487, -3.284), (-0.9285, 0.07904, -3.284), (-0.8043, -0.1058, -3.284), (-0.6345, -0.1513, -3.284), (-0.4648, -0.1058, -3.284), (-0.3405, 0.01841, -3.284), (-0.295, 0.1881, -3.284), (-0.3405, 0.3579, -3.284), (-0.4648, 0.6705, -3.284), (-1.672, 0.8073, -0.9263), (-1.831, 0.5461, -0.8445), (-1.865, 0.2078, -0.9263), (-1.652, 0.8346, -1.372), (-1.764, 0.5461, -1.371), (-1.844, 0.1985, -1.372), (-1.116, 0.7462, -0.8326), (-1.189, 0.7912, -1.279), (-1.318, 0.5118, -1.32), (-1.385, 0.1663, -1.279), (-1.289, 0.1675, -0.8326), (-1.229, 0.5118, -0.7592), (-2.002, 0.8394, -0.9143), (-2.139, 0.5541, -0.8066), (-2.157, 0.1846, -0.9143), (-1.999, 0.8692, -1.401), (-2.107, 0.5541, -1.379), (-2.133, 0.1744, -1.401), (-2.279, 0.759, -1.052), (-2.434, 0.5654, -1.009), (-2.38, 0.3361, -1.052), (-2.269, 0.7732, -1.283), (-2.419, 0.5654, -1.306), (-2.368, 0.3313, -1.283), (-0.4507, -0.9487, 0.5736), (-0.4507, -0.3676, 0.5736), (-1.032, -0.3676, 0.5736), (-1.032, -0.9487, 0.5736), (-0.4507, -0.9487, 1.212), (-0.4507, -0.3676, 1.321), (-1.032, -0.3676, 1.321), (-0.9863, -0.9642, 1.285), (-0.623, -0.3457, 1.349), (-0.8597, -0.3457, 1.349), (-0.8597, -0.3457, 0.5455), (-0.623, -0.3457, 0.5455), (-0.8597, -0.9706, 1.349), (-0.623, -0.9706, 1.349), (-0.623, -0.9706, 0.5455), (-0.8597, -0.9706, 0.5455), (-1.113, -0.7791, 0.7918), (-1.113, -0.5372, 0.7918), (-1.113, -0.7791, 1.103), (-1.113, -0.5372, 1.103), (-0.6204, -0.5372, 0.4687), (-0.6204, -0.7791, 0.4687), (-0.8622, -0.5372, 0.4687), (-0.8622, -0.7791, 0.4687), (-0.6204, -1.03, 0.7918), (-0.6204, -1.03, 1.103), (-0.8622, -1.03, 0.7918), (-0.8622, -1.03, 1.103), (-0.4289, -0.9706, 1.1), (-0.4289, -0.9706, 0.7951), (-0.4289, -0.3457, 0.7951), (-0.4289, -0.3457, 1.1), (-1.054, -0.9706, 0.7951), (-1.054, -0.9706, 1.1), (-1.054, -0.3457, 0.7951), (-1.054, -0.3457, 1.1), (-0.8622, -0.2861, 0.7918), (-0.8622, -0.2861, 1.103), (-0.6204, -0.2861, 0.7918), (-0.6204, -0.2861, 1.103), (-0.3692, -0.7791, 1.103), (-0.3692, -0.5372, 1.103), (-0.3692, -0.7791, 0.7918), (-0.3692, -0.5372, 0.7918), (-0.6204, -0.7791, 1.426), (-0.6204, -0.5372, 1.426), (-0.8622, -0.7791, 1.426), (-0.8622, -0.5372, 1.426), (-0.4289, -0.7765, 0.5455), (-0.4289, -0.5398, 0.5455), (-0.4289, -0.5398, 1.349), (-0.4289, -0.7765, 1.349), (-1.054, -0.5398, 0.5455), (-1.054, -0.7765, 0.5455), (-1.054, -0.7765, 1.349), (-1.054, -0.5398, 1.349), (-0.05317, 1.612, -0.1459), (-0.05317, 0.5918, -0.4896), (-0.05317, 0.5918, -0.2484), (-0.05317, 1.102, -0.1971), (0.1091, 1.504, -0.1459), (0.0, 0.5822, -0.4896), (0.0, 0.5822, -0.2484), (0.04865, 1.043, -0.1971), (-0.05317, 2.005, 0.1591), (-0.05317, 1.612, -0.1459), (-0.05317, 0.5918, -0.4896), (-0.05317, 0.5918, -0.2484), (-0.05317, 1.102, -0.1971), (-0.05317, 2.122, 0.2946), (0.206, 1.855, 0.1591), (0.1091, 1.504, -0.1459), (0.0, 0.5822, -0.4896), (0.03675, 0.5725, -0.4896), (0.03675, 0.5725, -0.2484), (0.0, 0.5822, -0.2484), (0.1596, 0.9847, -0.1971), (0.04865, 1.043, -0.1971), (0.253, 2.016, 0.2946), (0.0, 1.612, -0.1459), (0.0, 0.5918, -0.4896), (0.0, 0.5918, -0.2484), (0.0, 1.102, -0.1971), (-0.1864, 1.504, -0.1459), (-0.06555, 0.5822, -0.4896), (-0.06555, 0.5822, -0.2484), (-0.126, 1.043, -0.1971), (0.0, 0.9049, -0.7559), (-0.1962, 0.9616, -0.7559), (0.0, 1.312, -2.406), (-0.136, -0.1634, -2.793), (-0.0781, 0.347, -2.793), (-0.1436, 0.8535, -2.793), (0.0, -0.1247, -2.689), (0.0, 0.3257, -2.689), (0.9682, -0.4067, -2.291), (1.161, 0.1296, -2.291), (0.5834, -0.7507, -2.128), (0.0, -0.8487, -2.128), (0.745, 1.063, -2.291), (0.4782, 1.196, -2.291), (0.1921, 1.281, -2.291), (0.0, 1.31, -2.291), (0.8865, 0.8626, -2.291), (1.096, 0.4766, -2.291), (-0.9682, -0.4067, -2.291), (-1.161, 0.1296, -2.291), (-0.5834, -0.7507, -2.128), (-0.745, 1.063, -2.291), (-0.4782, 1.196, -2.291), (-0.1921, 1.281, -2.291), (-0.8865, 0.8626, -2.291), (-1.096, 0.4766, -2.291)], [(1233, 1234)], [(51, 50, 4, 3), (50, 52, 5, 4), (52, 53, 29, 5), (55, 54, 0, 7), (57, 56, 6, 22), (54, 58, 1, 0), (56, 55, 7, 6), (58, 59, 2, 1), (59, 51, 3, 2), (22, 6, 18, 17), (6, 7, 8, 18), (0, 9, 8, 7), (1, 10, 9, 0), (2, 11, 10, 1), (3, 12, 11, 2), (4, 13, 12, 3), (5, 14, 13, 4), (29, 15, 14, 5), (15, 29, 43, 16), (19, 48, 49, 20), (49, 44, 21, 20), (61, 26, 27, 60), (60, 27, 28, 62), (62, 28, 29, 53), (64, 31, 23, 63), (57, 22, 30, 65), (63, 23, 24, 66), (65, 30, 31, 64), (66, 24, 25, 67), (67, 25, 26, 61), (22, 41, 42, 30), (30, 42, 32, 31), (23, 31, 32, 33), (24, 23, 33, 34), (25, 24, 34, 35), (26, 25, 35, 36), (27, 26, 36, 37), (28, 27, 37, 38), (29, 28, 38, 39), (39, 40, 43, 29), (45, 46, 49, 48), (49, 46, 47, 44), (75, 68, 76, 83), (73, 108, 118, 81), (71, 72, 80, 79), (69, 70, 78, 77), (74, 75, 83, 82), (72, 73, 81, 80), (70, 71, 79, 78), (68, 69, 77, 76), (80, 81, 89, 88), (81, 118, 128, 89), (83, 76, 84, 91), (111, 82, 90, 121), (76, 77, 85, 84), (82, 83, 91, 90), (79, 80, 88, 87), (87, 88, 96, 95), (88, 89, 97, 96), (89, 128, 138, 97), (91, 84, 92, 99), (121, 90, 98, 131), (84, 85, 93, 92), (90, 91, 99, 98), (85, 86, 94, 93), (86, 87, 95, 94), (141, 100, 101, 143), (110, 120, 112, 102), (107, 117, 118, 108), (105, 115, 116, 106), (103, 113, 114, 104), (109, 119, 120, 110), (106, 116, 117, 107), (104, 114, 115, 105), (102, 112, 113, 103), (116, 126, 127, 117), (117, 127, 128, 118), (120, 130, 122, 112), (111, 121, 129, 119), (112, 122, 123, 113), (119, 129, 130, 120), (115, 125, 126, 116), (125, 135, 136, 126), (126, 136, 137, 127), (127, 137, 138, 128), (130, 140, 132, 122), (121, 131, 139, 129), (122, 132, 133, 123), (129, 139, 140, 130), (123, 133, 134, 124), (124, 134, 135, 125), (141, 143, 144, 142), (95, 96, 145, 146), (96, 97, 147, 145), (97, 138, 148, 147), (99, 92, 149, 150), (131, 98, 151, 152), (92, 93, 153, 149), (98, 99, 150, 151), (93, 94, 154, 153), (94, 95, 146, 154), (135, 156, 155, 136), (136, 155, 157, 137), (137, 157, 148, 138), (140, 159, 158, 132), (131, 152, 160, 139), (132, 158, 161, 133), (139, 160, 159, 140), (133, 161, 162, 134), (134, 162, 156, 135), (163, 165, 166, 164), (163, 167, 168, 165), (167, 169, 170, 168), (169, 171, 172, 170), (171, 173, 174, 172), (173, 175, 176, 174), (175, 177, 178, 176), (179, 180, 182, 181), (179, 181, 184, 183), (183, 184, 186, 185), (185, 186, 188, 187), (187, 188, 190, 189), (189, 190, 192, 191), (191, 192, 194, 193), (166, 165, 181, 182), (173, 171, 187, 189), (163, 164, 180, 179), (170, 172, 188, 186), (176, 178, 194, 192), (169, 167, 183, 185), (178, 177, 193, 194), (165, 168, 184, 181), (175, 173, 189, 191), (172, 174, 190, 188), (164, 166, 182, 180), (171, 169, 185, 187), (168, 170, 186, 184), (177, 175, 191, 193), (174, 176, 192, 190), (167, 163, 179, 183), (195, 197, 198, 196), (195, 199, 200, 197), (199, 201, 202, 200), (201, 203, 204, 202), (203, 205, 206, 204), (205, 207, 208, 206), (207, 209, 210, 208), (211, 212, 214, 213), (211, 213, 216, 215), (215, 216, 218, 217), (217, 218, 220, 219), (219, 220, 222, 221), (221, 222, 224, 223), (223, 224, 226, 225), (198, 197, 213, 214), (205, 203, 219, 221), (195, 196, 212, 211), (202, 204, 220, 218), (208, 210, 226, 224), (201, 199, 215, 217), (210, 209, 225, 226), (197, 200, 216, 213), (207, 205, 221, 223), (204, 206, 222, 220), (196, 198, 214, 212), (203, 201, 217, 219), (200, 202, 218, 216), (209, 207, 223, 225), (206, 208, 224, 222), (199, 195, 211, 215), (227, 229, 230, 228), (227, 231, 232, 229), (231, 233, 234, 232), (233, 235, 236, 234), (235, 237, 238, 236), (237, 239, 240, 238), (239, 241, 242, 240), (243, 244, 246, 245), (243, 245, 248, 247), (247, 248, 250, 249), (249, 250, 252, 251), (251, 252, 254, 253), (253, 254, 256, 255), (255, 256, 258, 257), (230, 229, 245, 246), (237, 235, 251, 253), (227, 228, 244, 243), (234, 236, 252, 250), (240, 242, 258, 256), (233, 231, 247, 249), (242, 241, 257, 258), (229, 232, 248, 245), (239, 237, 253, 255), (236, 238, 254, 252), (228, 230, 246, 244), (235, 233, 249, 251), (232, 234, 250, 248), (241, 239, 255, 257), (238, 240, 256, 254), (231, 227, 243, 247), (259, 261, 262, 260), (259, 263, 264, 261), (263, 265, 266, 264), (265, 267, 268, 266), (267, 269, 270, 268), (269, 271, 272, 270), (271, 273, 274, 272), (275, 276, 278, 277), (275, 277, 280, 279), (279, 280, 282, 281), (281, 282, 284, 283), (283, 284, 286, 285), (285, 286, 288, 287), (287, 288, 290, 289), (262, 261, 277, 278), (269, 267, 283, 285), (259, 260, 276, 275), (266, 268, 284, 282), (272, 274, 290, 288), (265, 263, 279, 281), (274, 273, 289, 290), (261, 264, 280, 277), (271, 269, 285, 287), (268, 270, 286, 284), (260, 262, 278, 276), (267, 265, 281, 283), (264, 266, 282, 280), (273, 271, 287, 289), (270, 272, 288, 286), (263, 259, 275, 279), (291, 293, 294, 292), (291, 295, 296, 293), (295, 297, 298, 296), (297, 299, 300, 298), (299, 301, 302, 300), (301, 303, 304, 302), (303, 305, 306, 304), (307, 308, 310, 309), (307, 309, 312, 311), (311, 312, 314, 313), (313, 314, 316, 315), (315, 316, 318, 317), (317, 318, 320, 319), (319, 320, 322, 321), (294, 293, 309, 310), (301, 299, 315, 317), (291, 292, 308, 307), (298, 300, 316, 314), (304, 306, 322, 320), (297, 295, 311, 313), (306, 305, 321, 322), (293, 296, 312, 309), (303, 301, 317, 319), (300, 302, 318, 316), (292, 294, 310, 308), (299, 297, 313, 315), (296, 298, 314, 312), (305, 303, 319, 321), (302, 304, 320, 318), (295, 291, 307, 311), (323, 325, 326, 324), (323, 327, 328, 325), (327, 329, 330, 328), (329, 331, 332, 330), (331, 333, 334, 332), (333, 335, 336, 334), (335, 337, 338, 336), (339, 340, 342, 341), (339, 341, 344, 343), (343, 344, 346, 345), (345, 346, 348, 347), (347, 348, 350, 349), (349, 350, 352, 351), (351, 352, 354, 353), (326, 325, 341, 342), (333, 331, 347, 349), (323, 324, 340, 339), (330, 332, 348, 346), (336, 338, 354, 352), (329, 327, 343, 345), (338, 337, 353, 354), (325, 328, 344, 341), (335, 333, 349, 351), (332, 334, 350, 348), (324, 326, 342, 340), (331, 329, 345, 347), (328, 330, 346, 344), (337, 335, 351, 353), (334, 336, 352, 350), (327, 323, 339, 343), (355, 357, 358, 356), (355, 359, 360, 357), (359, 361, 362, 360), (361, 363, 364, 362), (363, 365, 366, 364), (365, 367, 368, 366), (367, 369, 370, 368), (371, 372, 374, 373), (371, 373, 376, 375), (375, 376, 378, 377), (377, 378, 380, 379), (379, 380, 382, 381), (381, 382, 384, 383), (383, 384, 386, 385), (358, 357, 373, 374), (365, 363, 379, 381), (355, 356, 372, 371), (362, 364, 380, 378), (368, 370, 386, 384), (361, 359, 375, 377), (370, 369, 385, 386), (357, 360, 376, 373), (367, 365, 381, 383), (364, 366, 382, 380), (356, 358, 374, 372), (363, 361, 377, 379), (360, 362, 378, 376), (369, 367, 383, 385), (366, 368, 384, 382), (359, 355, 371, 375), (387, 389, 390, 388), (387, 391, 392, 389), (391, 393, 394, 392), (393, 395, 396, 394), (395, 397, 398, 396), (397, 399, 400, 398), (399, 401, 402, 400), (403, 404, 406, 405), (403, 405, 408, 407), (407, 408, 410, 409), (409, 410, 412, 411), (411, 412, 414, 413), (413, 414, 416, 415), (415, 416, 418, 417), (390, 389, 405, 406), (397, 395, 411, 413), (387, 388, 404, 403), (394, 396, 412, 410), (400, 402, 418, 416), (393, 391, 407, 409), (402, 401, 417, 418), (389, 392, 408, 405), (399, 397, 413, 415), (396, 398, 414, 412), (388, 390, 406, 404), (395, 393, 409, 411), (392, 394, 410, 408), (401, 399, 415, 417), (398, 400, 416, 414), (391, 387, 403, 407), (419, 421, 422, 420), (419, 423, 424, 421), (423, 425, 426, 424), (425, 427, 428, 426), (427, 429, 430, 428), (429, 431, 432, 430), (431, 433, 434, 432), (435, 436, 438, 437), (435, 437, 440, 439), (439, 440, 442, 441), (441, 442, 444, 443), (443, 444, 446, 445), (445, 446, 448, 447), (447, 448, 450, 449), (422, 421, 437, 438), (429, 427, 443, 445), (419, 420, 436, 435), (426, 428, 444, 442), (432, 434, 450, 448), (425, 423, 439, 441), (434, 433, 449, 450), (421, 424, 440, 437), (431, 429, 445, 447), (428, 430, 446, 444), (420, 422, 438, 436), (427, 425, 441, 443), (424, 426, 442, 440), (433, 431, 447, 449), (430, 432, 448, 446), (423, 419, 435, 439), (451, 453, 454, 452), (451, 455, 456, 453), (455, 457, 458, 456), (457, 459, 460, 458), (459, 461, 462, 460), (461, 463, 464, 462), (463, 465, 466, 464), (467, 468, 470, 469), (467, 469, 472, 471), (471, 472, 474, 473), (473, 474, 476, 475), (475, 476, 478, 477), (477, 478, 480, 479), (479, 480, 482, 481), (454, 453, 469, 470), (461, 459, 475, 477), (451, 452, 468, 467), (458, 460, 476, 474), (464, 466, 482, 480), (457, 455, 471, 473), (466, 465, 481, 482), (453, 456, 472, 469), (463, 461, 477, 479), (460, 462, 478, 476), (452, 454, 470, 468), (459, 457, 473, 475), (456, 458, 474, 472), (465, 463, 479, 481), (462, 464, 480, 478), (455, 451, 467, 471), (483, 485, 486, 484), (483, 487, 488, 485), (487, 489, 490, 488), (489, 491, 492, 490), (491, 493, 494, 492), (493, 495, 496, 494), (495, 497, 498, 496), (499, 500, 502, 501), (499, 501, 504, 503), (503, 504, 506, 505), (505, 506, 508, 507), (507, 508, 510, 509), (509, 510, 512, 511), (511, 512, 514, 513), (486, 485, 501, 502), (493, 491, 507, 509), (483, 484, 500, 499), (490, 492, 508, 506), (496, 498, 514, 512), (489, 487, 503, 505), (498, 497, 513, 514), (485, 488, 504, 501), (495, 493, 509, 511), (492, 494, 510, 508), (484, 486, 502, 500), (491, 489, 505, 507), (488, 490, 506, 504), (497, 495, 511, 513), (494, 496, 512, 510), (487, 483, 499, 503), (548, 547, 545, 538), (554, 553, 542, 534), (556, 539, 546, 555), (621, 622, 596, 595), (568, 569, 557, 567), (560, 536, 545, 547), (566, 568, 567, 551), (562, 540, 543, 561), (550, 532, 539, 556), (563, 537, 540, 562), (559, 531, 544, 564), (558, 561, 543, 535), (563, 548, 538, 537), (677, 621, 595, 667), (522, 529, 547, 548), (557, 575, 582, 525), (569, 570, 575, 557), (518, 526, 553, 554), (523, 556, 555, 530), (566, 551, 571), (520, 560, 547, 529), (551, 567, 541, 549), (551, 549, 565, 571), (524, 562, 561, 527), (516, 550, 556, 523), (521, 563, 562, 524), (515, 559, 564, 528), (567, 557, 525, 541), (519, 527, 561, 558), (521, 522, 548, 563), (622, 623, 597, 596), (564, 550, 516, 528), (550, 564, 544, 532), (573, 571, 565, 572), (574, 577, 568, 566), (578, 569, 568, 577), (578, 576, 570, 569), (571, 573, 574, 566), (560, 554, 534, 536), (554, 560, 520, 518), (558, 552, 517, 519), (545, 573, 572, 538), (573, 545, 536, 574), (574, 536, 534, 577), (542, 578, 577, 534), (553, 555, 546, 542), (555, 553, 526, 530), (552, 559, 515, 517), (546, 576, 578, 542), (544, 531, 579, 585), (552, 558, 535, 533), (559, 552, 533, 531), (579, 531, 533, 580), (543, 540, 583, 584), (580, 533, 535, 581), (535, 543, 584, 581), (664, 662, 942, 941), (666, 664, 941, 943), (586, 587, 628, 627), (590, 587, 588, 589), (593, 590, 589, 592), (590, 593, 631, 629), (613, 586, 591, 614), (615, 540, 537, 614), (667, 595, 598, 669), (595, 596, 599, 598), (596, 597, 600, 599), (672, 673, 602, 601), (601, 602, 604, 603), (603, 604, 606, 605), (605, 606, 608, 607), (607, 608, 610, 609), (609, 610, 612, 611), (676, 674, 962, 982), (617, 604, 602, 618), (582, 612, 610, 525), (538, 613, 614, 537), (617, 599, 600, 616), (594, 615, 614, 591), (670, 676, 982, 960), (599, 617, 618, 598), (604, 617, 616, 606), (620, 608, 606, 616), (600, 619, 620, 616), (619, 541, 525, 620), (525, 610, 608, 620), (588, 587, 622, 621), (661, 588, 621, 677), (587, 586, 623, 622), (613, 624, 623, 586), (613, 538, 572, 624), (623, 624, 625, 597), (624, 572, 565, 625), (626, 549, 541, 619), (597, 626, 619, 600), (626, 597, 625, 549), (549, 625, 565), (630, 627, 628, 629), (632, 630, 629, 631), (587, 590, 629, 628), (594, 591, 630, 632), (591, 586, 627, 630), (593, 594, 632, 631), (584, 583, 636, 637), (580, 581, 635, 634), (579, 580, 634, 633), (581, 584, 637, 635), (585, 579, 633, 638), (638, 633, 639, 644), (637, 636, 642, 643), (634, 635, 641, 640), (633, 634, 640, 639), (635, 637, 643, 641), (639, 640, 646, 645), (641, 643, 649, 647), (644, 639, 645, 650), (643, 642, 648, 649), (640, 641, 647, 646), (650, 1019, 1012, 644), (644, 1012, 1005, 638), (638, 1005, 940, 585), (585, 940, 914, 544), (912, 532, 544, 914), (913, 539, 532, 912), (915, 546, 539, 913), (546, 915, 917, 576), (576, 917, 916, 570), (929, 575, 570, 916), (575, 929, 975, 582), (612, 975, 976, 611), (582, 975, 612), (645, 646, 652, 651), (1019, 650, 656, 1026), (647, 649, 655, 653), (652, 646, 647, 653), (650, 645, 651, 656), (649, 648, 654, 655), (540, 615, 657, 583), (583, 657, 636), (657, 615, 594, 658), (636, 657, 658, 642), (642, 658, 659, 648), (658, 594, 593, 659), (648, 659, 660, 654), (659, 593, 592, 660), (681, 680, 1032, 1031), (680, 666, 943, 1032), (685, 684, 1034, 1033), (683, 655, 654, 682), (988, 678, 668, 956), (678, 677, 667, 668), (589, 588, 661, 663), (663, 661, 662, 664), (592, 589, 663, 665), (665, 663, 664, 666), (956, 668, 670, 960), (668, 667, 669, 670), (961, 962, 674, 671), (671, 674, 673, 672), (618, 602, 673, 675), (675, 673, 674, 676), (598, 618, 675, 669), (669, 675, 676, 670), (942, 662, 678, 988), (662, 661, 677, 678), (654, 660, 679, 682), (682, 679, 680, 681), (660, 592, 665, 679), (679, 665, 666, 680), (653, 655, 683, 686), (686, 683, 684, 685), (1034, 684, 681, 1031), (684, 683, 682, 681), (686, 651, 652, 653), (685, 656, 651, 686), (1033, 1026, 656, 685), (672, 601, 687, 694), (611, 976, 1068, 692), (607, 609, 691, 690), (603, 605, 689, 688), (961, 671, 693, 1061), (671, 672, 694, 693), (609, 611, 692, 691), (605, 607, 690, 689), (601, 603, 688, 687), (691, 692, 700, 699), (692, 1068, 1078, 700), (694, 687, 695, 702), (1061, 693, 701, 1071), (687, 688, 696, 695), (693, 694, 702, 701), (763, 762, 758, 759), (762, 761, 755, 758), (690, 691, 699, 698), (698, 699, 707, 706), (699, 700, 708, 707), (700, 1078, 1088, 708), (702, 695, 703, 710), (1071, 701, 709, 1081), (695, 696, 704, 703), (701, 702, 710, 709), (696, 697, 705, 704), (697, 698, 706, 705), (1259, 1258, 715, 714), (1258, 1260, 716, 715), (1260, 1261, 1098, 716), (1263, 1262, 711, 718), (1265, 1264, 717, 1091), (1262, 1266, 712, 711), (1264, 1263, 718, 717), (1266, 1267, 713, 712), (1267, 1259, 714, 713), (719, 720, 722, 721), (721, 722, 724, 723), (723, 724, 726, 725), (725, 726, 728, 727), (727, 728, 730, 729), (729, 730, 732, 731), (731, 732, 734, 733), (733, 734, 736, 735), (735, 736, 738, 737), (737, 738, 740, 739), (722, 720, 742, 740, 738, 736, 734, 732, 730, 728, 726, 724), (741, 742, 720, 719), (739, 740, 742, 741), (719, 721, 744, 743), (1091, 717, 742, 740), (717, 718, 720, 742), (711, 722, 720, 718), (712, 724, 722, 711), (713, 726, 724, 712), (714, 728, 726, 713), (715, 730, 728, 714), (716, 732, 730, 715), (1098, 734, 732, 716), (736, 1125, 1126, 738), (734, 1098, 1125, 736), (1126, 1091, 740, 738), (743, 744, 745, 746, 747, 748, 749, 750, 751, 752, 753, 754), (739, 741, 754, 753), (735, 737, 752, 751), (731, 733, 750, 749), (727, 729, 748, 747), (723, 725, 746, 745), (741, 719, 743, 754), (737, 739, 753, 752), (733, 735, 751, 750), (729, 731, 749, 748), (725, 727, 747, 746), (721, 723, 745, 744), (755, 756, 768, 767), (758, 755, 767, 770), (765, 764, 760, 757), (766, 765, 757, 756), (761, 766, 756, 755), (764, 763, 759, 760), (697, 696, 762, 763), (696, 688, 761, 762), (690, 698, 764, 765), (689, 690, 765, 766), (688, 689, 766, 761), (698, 697, 763, 764), (770, 767, 773, 776), (768, 769, 775, 774), (760, 759, 771, 772), (757, 760, 772, 769), (759, 758, 770, 771), (756, 757, 769, 768), (773, 774, 777, 776), (774, 775, 778, 777), (767, 768, 774, 773), (772, 771, 777, 778), (769, 772, 778, 775), (771, 770, 776, 777), (822, 809, 780, 828), (815, 813, 781, 789), (795, 811, 782, 832), (803, 808, 779, 793), (801, 789, 781, 831), (824, 787, 784, 829), (809, 817, 790, 780), (817, 815, 789, 790), (811, 805, 794, 782), (805, 803, 793, 794), (828, 780, 790, 799), (799, 790, 789, 801), (834, 785, 788, 826), (826, 788, 787, 824), (797, 812, 811, 795), (810, 818, 817, 809), (784, 787, 818, 810), (816, 814, 813, 815), (829, 784, 810, 820), (818, 816, 815, 817), (792, 783, 807, 804), (833, 786, 812, 797), (820, 810, 809, 822), (804, 807, 808, 803), (788, 785, 814, 816), (787, 788, 816, 818), (786, 791, 806, 812), (812, 806, 805, 811), (791, 792, 804, 806), (806, 804, 803, 805), (814, 798, 796, 813), (794, 802, 832, 782), (792, 823, 830, 783), (798, 797, 795, 796), (813, 796, 831, 781), (793, 800, 802, 794), (833, 834, 826, 825), (800, 799, 801, 802), (834, 833, 797, 798), (823, 824, 829, 830), (825, 826, 824, 823), (807, 819, 821, 808), (827, 828, 799, 800), (791, 825, 823, 792), (802, 801, 831, 832), (796, 795, 832, 831), (808, 821, 827, 779), (821, 822, 828, 827), (786, 833, 825, 791), (783, 830, 819, 807), (830, 829, 820, 819), (785, 834, 798, 814), (819, 820, 822, 821), (779, 827, 800, 793), (840, 838, 837, 1225), (839, 835, 838, 840), (836, 1224, 1225, 837), (852, 845, 844, 1238), (848, 842, 845, 852), (846, 841, 847, 853), (841, 842, 848, 847), (843, 1235, 1238, 844), (1235, 849, 850, 1238), (851, 852, 1238, 850), (857, 856, 1244, 1245), (854, 857, 1245, 1242), (1243, 1244, 856, 855), (1243, 855, 858, 1250), (859, 1256, 1257, 860), (1257, 1252, 861, 860), (895, 885, 892, 894), (901, 881, 889, 900), (903, 902, 893, 886), (986, 953, 954, 987), (921, 920, 904, 922), (907, 894, 892, 883), (919, 898, 920, 921), (909, 908, 890, 887), (897, 903, 886, 879), (910, 909, 887, 884), (906, 911, 891, 878), (905, 882, 890, 908), (910, 884, 885, 895), (1051, 1041, 953, 986), (869, 895, 894, 876), (904, 872, 936, 928), (922, 904, 928, 923), (865, 901, 900, 873), (870, 877, 902, 903), (919, 924, 898), (867, 876, 894, 907), (898, 896, 888, 920), (898, 924, 918, 896), (871, 874, 908, 909), (863, 870, 903, 897), (868, 871, 909, 910), (862, 875, 911, 906), (920, 888, 872, 904), (866, 905, 908, 874), (868, 910, 895, 869), (987, 954, 955, 989), (911, 875, 863, 897), (897, 879, 891, 911), (926, 925, 918, 924), (927, 919, 921, 931), (932, 931, 921, 922), (932, 922, 923, 930), (924, 919, 927, 926), (907, 883, 881, 901), (901, 865, 867, 907), (905, 866, 864, 899), (892, 885, 925, 926), (926, 927, 883, 892), (927, 931, 881, 883), (889, 881, 931, 932), (900, 889, 893, 902), (902, 877, 873, 900), (899, 864, 862, 906), (893, 889, 932, 930), (891, 939, 933, 878), (899, 880, 882, 905), (906, 878, 880, 899), (933, 934, 880, 878), (890, 938, 937, 887), (934, 935, 882, 880), (882, 935, 938, 890), (1038, 941, 942, 1036), (1040, 943, 941, 1038), (944, 993, 994, 945), (948, 947, 946, 945), (951, 950, 947, 948), (948, 995, 997, 951), (977, 978, 949, 944), (979, 978, 884, 887), (1041, 1043, 957, 953), (953, 957, 958, 954), (954, 958, 959, 955), (1046, 963, 964, 1047), (963, 965, 966, 964), (965, 967, 968, 966), (967, 969, 970, 968), (969, 971, 972, 970), (971, 973, 974, 972), (1050, 982, 962, 1048), (981, 983, 964, 966), (936, 872, 972, 974), (885, 884, 978, 977), (981, 980, 959, 958), (952, 949, 978, 979), (1044, 960, 982, 1050), (958, 957, 983, 981), (966, 968, 980, 981), (985, 980, 968, 970), (959, 980, 985, 984), (984, 985, 872, 888), (872, 985, 970, 972), (946, 986, 987, 945), (1035, 1051, 986, 946), (945, 987, 989, 944), (977, 944, 989, 990), (977, 990, 925, 885), (989, 955, 991, 990), (990, 991, 918, 925), (992, 984, 888, 896), (955, 959, 984, 992), (992, 896, 991, 955), (896, 918, 991), (996, 995, 994, 993), (998, 997, 995, 996), (945, 994, 995, 948), (952, 998, 996, 949), (949, 996, 993, 944), (951, 997, 998, 952), (938, 1003, 1002, 937), (934, 1000, 1001, 935), (933, 999, 1000, 934), (935, 1001, 1003, 938), (939, 1004, 999, 933), (1004, 1011, 1006, 999), (1003, 1010, 1009, 1002), (1000, 1007, 1008, 1001), (999, 1006, 1007, 1000), (1001, 1008, 1010, 1003), (1006, 1013, 1014, 1007), (1008, 1015, 1017, 1010), (1011, 1018, 1013, 1006), (1010, 1017, 1016, 1009), (1007, 1014, 1015, 1008), (1018, 1011, 1012, 1019), (1011, 1004, 1005, 1012), (1004, 939, 940, 1005), (939, 891, 914, 940), (912, 914, 891, 879), (913, 912, 879, 886), (915, 913, 886, 893), (893, 930, 917, 915), (930, 923, 916, 917), (929, 916, 923, 928), (928, 936, 975, 929), (974, 973, 976, 975), (936, 974, 975), (1013, 1020, 1021, 1014), (1019, 1026, 1025, 1018), (1015, 1022, 1024, 1017), (1021, 1022, 1015, 1014), (1018, 1025, 1020, 1013), (1017, 1024, 1023, 1016), (887, 937, 1027, 979), (937, 1002, 1027), (1027, 1028, 952, 979), (1002, 1009, 1028, 1027), (1009, 1016, 1029, 1028), (1028, 1029, 951, 952), (1016, 1023, 1030, 1029), (1029, 1030, 950, 951), (1055, 1031, 1032, 1054), (1054, 1032, 943, 1040), (1059, 1033, 1034, 1058), (1057, 1056, 1023, 1024), (988, 956, 1042, 1052), (1052, 1042, 1041, 1051), (947, 1037, 1035, 946), (1037, 1038, 1036, 1035), (950, 1039, 1037, 947), (1039, 1040, 1038, 1037), (956, 960, 1044, 1042), (1042, 1044, 1043, 1041), (961, 1045, 1048, 962), (1045, 1046, 1047, 1048), (983, 1049, 1047, 964), (1049, 1050, 1048, 1047), (957, 1043, 1049, 983), (1043, 1044, 1050, 1049), (942, 988, 1052, 1036), (1036, 1052, 1051, 1035), (1023, 1056, 1053, 1030), (1056, 1055, 1054, 1053), (1030, 1053, 1039, 950), (1053, 1054, 1040, 1039), (1022, 1060, 1057, 1024), (1060, 1059, 1058, 1057), (1034, 1031, 1055, 1058), (1058, 1055, 1056, 1057), (1060, 1022, 1021, 1020), (1059, 1060, 1020, 1025), (1033, 1059, 1025, 1026), (1046, 1070, 1062, 963), (973, 1067, 1068, 976), (969, 1065, 1066, 971), (965, 1063, 1064, 967), (961, 1061, 1069, 1045), (1045, 1069, 1070, 1046), (971, 1066, 1067, 973), (967, 1064, 1065, 969), (963, 1062, 1063, 965), (1066, 1076, 1077, 1067), (1067, 1077, 1078, 1068), (1070, 1080, 1072, 1062), (1061, 1071, 1079, 1069), (1062, 1072, 1073, 1063), (1069, 1079, 1080, 1070), (1147, 1143, 1142, 1146), (1146, 1142, 1139, 1145), (1065, 1075, 1076, 1066), (1075, 1085, 1086, 1076), (1076, 1086, 1087, 1077), (1077, 1087, 1088, 1078), (1080, 1090, 1082, 1072), (1071, 1081, 1089, 1079), (1072, 1082, 1083, 1073), (1079, 1089, 1090, 1080), (1073, 1083, 1084, 1074), (1074, 1084, 1085, 1075), (1269, 1095, 1096, 1268), (1268, 1096, 1097, 1270), (1270, 1097, 1098, 1261), (1272, 1100, 1092, 1271), (1265, 1091, 1099, 1273), (1271, 1092, 1093, 1274), (1273, 1099, 1100, 1272), (1274, 1093, 1094, 1275), (1275, 1094, 1095, 1269), (1101, 1103, 1104, 1102), (1103, 1105, 1106, 1104), (1105, 1107, 1108, 1106), (1107, 1109, 1110, 1108), (1109, 1111, 1112, 1110), (1111, 1113, 1114, 1112), (1113, 1115, 1116, 1114), (1115, 1117, 1118, 1116), (1117, 1119, 1120, 1118), (1119, 1121, 1122, 1120), (1104, 1106, 1108, 1110, 1112, 1114, 1116, 1118, 1120, 1122, 1124, 1102), (1123, 1101, 1102, 1124), (1121, 1123, 1124, 1122), (1101, 1127, 1128, 1103), (1091, 1122, 1124, 1099), (1099, 1124, 1102, 1100), (1092, 1100, 1102, 1104), (1093, 1092, 1104, 1106), (1094, 1093, 1106, 1108), (1095, 1094, 1108, 1110), (1096, 1095, 1110, 1112), (1097, 1096, 1112, 1114), (1098, 1097, 1114, 1116), (1118, 1120, 1126, 1125), (1116, 1118, 1125, 1098), (1126, 1120, 1122, 1091), (1127, 1138, 1137, 1136, 1135, 1134, 1133, 1132, 1131, 1130, 1129, 1128), (1121, 1137, 1138, 1123), (1117, 1135, 1136, 1119), (1113, 1133, 1134, 1115), (1109, 1131, 1132, 1111), (1105, 1129, 1130, 1107), (1123, 1138, 1127, 1101), (1119, 1136, 1137, 1121), (1115, 1134, 1135, 1117), (1111, 1132, 1133, 1113), (1107, 1130, 1131, 1109), (1103, 1128, 1129, 1105), (1139, 1151, 1152, 1140), (1142, 1154, 1151, 1139), (1149, 1141, 1144, 1148), (1150, 1140, 1141, 1149), (1145, 1139, 1140, 1150), (1148, 1144, 1143, 1147), (1074, 1147, 1146, 1073), (1073, 1146, 1145, 1063), (1065, 1149, 1148, 1075), (1064, 1150, 1149, 1065), (1063, 1145, 1150, 1064), (1075, 1148, 1147, 1074), (1154, 1160, 1157, 1151), (1152, 1158, 1159, 1153), (1144, 1156, 1155, 1143), (1141, 1153, 1156, 1144), (1143, 1155, 1154, 1142), (1140, 1152, 1153, 1141), (1157, 1160, 1161, 1158), (1158, 1161, 1162, 1159), (1151, 1157, 1158, 1152), (1156, 1162, 1161, 1155), (1153, 1159, 1162, 1156), (1155, 1161, 1160, 1154), (1206, 1212, 1164, 1193), (1199, 1173, 1165, 1197), (1179, 1216, 1166, 1195), (1187, 1177, 1163, 1192), (1185, 1215, 1165, 1173), (1208, 1213, 1168, 1171), (1193, 1164, 1174, 1201), (1201, 1174, 1173, 1199), (1195, 1166, 1178, 1189), (1189, 1178, 1177, 1187), (1212, 1183, 1174, 1164), (1183, 1185, 1173, 1174), (1218, 1210, 1172, 1169), (1210, 1208, 1171, 1172), (1181, 1179, 1195, 1196), (1194, 1193, 1201, 1202), (1168, 1194, 1202, 1171), (1200, 1199, 1197, 1198), (1213, 1204, 1194, 1168), (1202, 1201, 1199, 1200), (1176, 1188, 1191, 1167), (1217, 1181, 1196, 1170), (1204, 1206, 1193, 1194), (1188, 1187, 1192, 1191), (1172, 1200, 1198, 1169), (1171, 1202, 1200, 1172), (1170, 1196, 1190, 1175), (1196, 1195, 1189, 1190), (1175, 1190, 1188, 1176), (1190, 1189, 1187, 1188), (1198, 1197, 1180, 1182), (1178, 1166, 1216, 1186), (1176, 1167, 1214, 1207), (1182, 1180, 1179, 1181), (1197, 1165, 1215, 1180), (1177, 1178, 1186, 1184), (1217, 1209, 1210, 1218), (1184, 1186, 1185, 1183), (1218, 1182, 1181, 1217), (1207, 1214, 1213, 1208), (1209, 1207, 1208, 1210), (1191, 1192, 1205, 1203), (1211, 1184, 1183, 1212), (1175, 1176, 1207, 1209), (1186, 1216, 1215, 1185), (1180, 1215, 1216, 1179), (1192, 1163, 1211, 1205), (1205, 1211, 1212, 1206), (1170, 1175, 1209, 1217), (1167, 1191, 1203, 1214), (1214, 1203, 1204, 1213), (1169, 1198, 1182, 1218), (1203, 1205, 1206, 1204), (1163, 1177, 1184, 1211), (1226, 1225, 1221, 1222), (1223, 1226, 1222, 1219), (1220, 1221, 1225, 1224), (1240, 1238, 1230, 1231), (1234, 1240, 1231, 1228), (1232, 1241, 1233, 1227), (1229, 1230, 1238, 1235), (1235, 1238, 1237, 1236), (1239, 1237, 1238, 1240), (1249, 1245, 1244, 1248), (1246, 1242, 1245, 1249), (1243, 1247, 1248, 1244), (1243, 1250, 1251, 1247), (1253, 1254, 1257, 1256), (1257, 1254, 1255, 1252), (706, 707, 1258, 1259), (707, 708, 1260, 1258), (708, 1088, 1261, 1260), (710, 703, 1262, 1263), (1081, 709, 1264, 1265), (703, 704, 1266, 1262), (709, 710, 1263, 1264), (704, 705, 1267, 1266), (705, 706, 1259, 1267), (1085, 1269, 1268, 1086), (1086, 1268, 1270, 1087), (1087, 1270, 1261, 1088), (1090, 1272, 1271, 1082), (1081, 1265, 1273, 1089), (1082, 1271, 1274, 1083), (1089, 1273, 1272, 1090), (1083, 1274, 1275, 1084), (1084, 1275, 1269, 1085)])
me_cube.polygons.foreach_set('material_index', [5, 5, 5, 5, 5, 5, 5, 5, 5, 5, 5, 5, 5, 5, 5, 5, 5, 5, 5, 5, 5, 5, 5, 5, 5, 5, 5, 5, 5, 5, 5, 5, 5, 5, 5, 5, 5, 5, 5, 5, 5, 5, 6, 6, 6, 6, 6, 6, 6, 6, 6, 6, 6, 6, 6, 6, 6, 6, 6, 6, 6, 6, 6, 6, 6, 6, 6, 6, 6, 6, 6, 6, 6, 6, 6, 6, 6, 6, 6, 6, 6, 6, 6, 6, 6, 6, 6, 6, 6, 6, 6, 6, 6, 6, 6, 6, 6, 6, 6, 6, 6, 6, 6, 6, 6, 6, 6, 6, 6, 6, 3, 3, 3, 3, 3, 3, 3, 3, 3, 3, 3, 3, 3, 3, 3, 3, 3, 3, 3, 3, 3, 3, 3, 3, 3, 3, 3, 3, 3, 3, 3, 3, 3, 3, 3, 3, 3, 3, 3, 3, 3, 3, 3, 3, 3, 3, 3, 3, 3, 3, 3, 3, 3, 3, 3, 3, 3, 3, 3, 3, 4, 4, 4, 4, 4, 4, 4, 4, 4, 4, 4, 4, 4, 4, 4, 4, 4, 4, 4, 4, 4, 4, 4, 4, 4, 4, 4, 4, 4, 4, 4, 4, 4, 4, 4, 4, 4, 4, 4, 4, 4, 4, 4, 4, 4, 4, 4, 4, 4, 4, 4, 4, 4, 4, 4, 4, 4, 4, 4, 4, 4, 4, 4, 4, 4, 4, 4, 4, 4, 4, 4, 4, 4, 4, 4, 4, 4, 4, 4, 4, 4, 4, 4, 4, 4, 4, 4, 4, 4, 4, 4, 4, 4, 4, 4, 4, 4, 4, 4, 4, 4, 4, 4, 4, 4, 4, 4, 4, 4, 4, 4, 4, 4, 4, 4, 4, 4, 4, 4, 4, 4, 4, 4, 4, 4, 4, 4, 4, 4, 4, 4, 4, 4, 4, 4, 4, 4, 4, 4, 4, 4, 4, 4, 4, 4, 4, 4, 4, 4, 4, 4, 4, 4, 4, 4, 4, 4, 4, 4, 4, 4, 4, 4, 4, 4, 4, 4, 4, 4, 4, 4, 4, 4, 4, 4, 4, 4, 4, 4, 4, 4, 4, 4, 4, 4, 4, 4, 4, 4, 4, 4, 4, 4, 4, 4, 4, 4, 4, 4, 4, 4, 4, 4, 4, 4, 4, 4, 4, 4, 4, 4, 4, 4, 4, 4, 4, 4, 4, 4, 4, 4, 4, 4, 4, 4, 4, 4, 4, 4, 4, 4, 4, 4, 4, 4, 4, 4, 4, 4, 4, 3, 3, 3, 3, 3, 3, 3, 3, 3, 3, 3, 3, 3, 3, 3, 3, 3, 3, 3, 3, 3, 3, 3, 3, 3, 3, 3, 3, 3, 3, 2, 2, 2, 2, 2, 2, 2, 2, 2, 2, 2, 2, 2, 2, 2, 2, 2, 2, 2, 2, 2, 2, 2, 2, 2, 2, 2, 2, 2, 2, 2, 2, 2, 2, 2, 2, 2, 2, 2, 2, 2, 2, 2, 2, 2, 2, 2, 2, 2, 2, 2, 2, 2, 2, 2, 2, 2, 2, 2, 2, 2, 2, 2, 2, 2, 2, 2, 2, 2, 2, 2, 2, 2, 2, 2, 2, 2, 2, 2, 2, 2, 2, 2, 2, 2, 2, 2, 2, 2, 2, 2, 2, 2, 2, 2, 2, 2, 2, 2, 2, 2, 2, 2, 2, 2, 2, 2, 2, 2, 2, 2, 2, 2, 2, 2, 2, 2, 2, 2, 2, 2, 2, 2, 2, 2, 2, 2, 2, 2, 2, 2, 2, 2, 2, 2, 2, 2, 2, 2, 2, 2, 2, 2, 2, 2, 2, 2, 2, 2, 2, 2, 2, 2, 2, 2, 2, 2, 2, 2, 2, 2, 2, 2, 2, 2, 2, 2, 2, 2, 2, 2, 2, 2, 2, 2, 2, 2, 2, 2, 2, 2, 2, 2, 2, 2, 2, 2, 2, 2, 2, 2, 2, 2, 2, 2, 2, 2, 2, 2, 2, 2, 2, 2, 2, 2, 2, 2, 2, 2, 2, 2, 2, 2, 2, 2, 2, 2, 2, 2, 2, 2, 2, 2, 2, 2, 2, 2, 2, 2, 2, 2, 2, 2, 2, 2, 2, 2, 2, 2, 2, 2, 2, 2, 2, 2, 2, 2, 2, 2, 2, 2, 2, 2, 2, 2, 2, 2, 2, 2, 2, 2, 2, 2, 2, 2, 2, 2, 2, 2, 2, 2, 2, 2, 2, 0, 0, 0, 1, 0, 0, 0, 0, 1, 1, 0, 0, 0, 0, 0, 0, 0, 0, 0, 0, 1, 0, 0, 1, 0, 0, 1, 1, 1, 1, 0, 0, 0, 0, 0, 0, 0, 0, 0, 0, 0, 0, 0, 0, 0, 0, 0, 0, 0, 0, 0, 0, 0, 0, 2, 2, 2, 2, 2, 2, 2, 2, 2, 2, 2, 2, 2, 2, 2, 2, 2, 2, 2, 2, 2, 2, 2, 2, 2, 2, 2, 2, 2, 2, 2, 2, 2, 2, 2, 2, 2, 2, 2, 2, 2, 2, 2, 2, 2, 2, 2, 2, 2, 2, 2, 2, 2, 2, 2, 2, 2, 2, 2, 2, 2, 2, 2, 2, 2, 2, 2, 2, 2, 2, 2, 2, 2, 2, 2, 2, 2, 2, 2, 2, 2, 2, 2, 2, 2, 2, 2, 2, 2, 2, 2, 2, 2, 2, 2, 2, 2, 2, 2, 2, 2, 2, 2, 2, 2, 2, 2, 2, 2, 2, 2, 2, 2, 2, 2, 2, 2, 2, 2, 2, 2, 2, 2, 2, 2, 2, 2, 2, 2, 2, 2, 2, 2, 2, 2, 2, 2, 2, 2, 2, 2, 2, 2, 2, 2, 2, 2, 2, 2, 2, 2, 2, 2, 2, 2, 2, 2, 2, 2, 2, 2, 2, 2, 2, 2, 2, 2, 2, 2, 2, 2, 2, 2, 2, 2, 2, 2, 2, 2, 2, 2, 2, 2, 2, 2, 2, 2, 2, 2, 2, 2, 2, 2, 2, 2, 2, 2, 2, 2, 2, 2, 2, 2, 2, 2, 2, 2, 2, 2, 2, 2, 2, 2, 2, 2, 2, 2, 2, 2, 2, 2, 2, 2, 2, 2, 2, 2, 2, 2, 2, 2, 2, 2, 2, 2, 2, 2, 2, 2, 2, 2, 2, 2, 2, 2, 2, 2, 2, 2, 2, 2, 2, 2, 2, 2, 2, 2, 2, 2, 2, 2, 2, 2, 2, 2, 2, 2, 2, 2, 2, 2, 2, 2, 2, 2, 2, 2, 2, 2, 2, 2, 2, 2, 2, 2, 2, 2, 2, 2, 2, 0, 0, 0, 1, 0, 0, 0, 0, 1, 1, 0, 0, 0, 0, 0, 0, 0, 0, 0, 0, 1, 0, 0, 1, 0, 0, 1, 1, 1, 1, 0, 0, 0, 0, 0, 0, 0, 0, 0, 0, 0, 0, 0, 0, 0, 0, 0, 0, 0, 0, 0, 0, 0, 0, 2, 2, 2, 2, 2, 2, 2, 2, 2, 2, 2, 2, 2, 2, 2, 2, 2, 2, 2, 2, 2, 2, 2, 2, 2, 2, 2, 2, 2, 2, 2, 2, 2])
me_cube.materials.append(mat_material_001)
me_cube.materials.append(mat_material_002)
me_cube.materials.append(mat_skin)
me_cube.materials.append(mat_hair_001)
me_cube.materials.append(mat_hair)
me_cube.materials.append(mat_pantaloons)
me_cube.materials.append(mat_shirt)
me_cube.use_remesh_preserve_volume = False
me_cube.use_remesh_preserve_attributes = False
me_cube.use_mirror_vertex_groups = False
me_cube.update()
arm_armature = bpy.data.armatures.new('Armature')  # bones are not reproduced

# ---- objects
ob_cchef = bpy.data.objects.new('CChef', arm_armature)
ob_chef = bpy.data.objects.new('Chef', me_cube)

# ---- transforms, parenting, visibility, modifiers, constraints
ob_cchef.location = (0.0, 0.0, 0.0)
ob_cchef.lineart.crease_threshold = 0.0
ob_chef.parent = ob_cchef
ob_chef.location = (0.01451, -0.1266, 1.749)
ob_chef.lineart.crease_threshold = 0.0
_vg = ob_chef.vertex_groups.new(name='torso')
_vg.add([50, 51, 52, 53, 54, 55, 58, 59, 60, 61, 62, 67, 68, 69, 70, 71, 72, 73, 74, 75, 76, 77, 78, 79, 80, 81, 82, 83, 84, 85, 86, 87, 88, 89, 90, 91, 92, 93, 94, 95, 96, 97, 98, 99, 100, 101, 102, 103, 104, 105, 106, 107, 108, 109, 110, 111, 112, 113, 114, 115, 116, 117, 118, 119, 120, 121, 122, 123, 124, 125, 126, 127, 128, 129, 130, 131, 132, 133, 134, 135, 136, 137, 138, 139, 140, 141, 142, 143, 144, 145, 146, 147, 148, 149, 150, 151, 152, 153, 154, 155, 156, 157, 158, 159, 160, 161, 162, 601, 603, 605, 607, 609, 611, 671, 672, 687, 688, 689, 690, 691, 692, 693, 694, 695, 696, 697, 698, 699, 700, 701, 702, 703, 704, 705, 706, 707, 708, 709, 710, 843, 849, 855, 858, 963, 965, 967, 969, 971, 973, 976, 1045, 1046, 1061, 1062, 1063, 1064, 1065, 1066, 1067, 1068, 1069, 1070, 1071, 1072, 1073, 1074, 1075, 1076, 1077, 1078, 1079, 1080, 1081, 1082, 1083, 1084, 1085, 1086, 1087, 1088, 1089, 1090, 1229, 1235, 1236, 1243, 1247, 1250, 1251, 1258, 1259, 1260, 1261, 1262, 1263, 1264, 1265, 1266, 1267, 1268, 1269, 1270, 1271, 1272, 1273, 1274, 1275], 1.0, 'REPLACE')
_vg = ob_chef.vertex_groups.new(name='head')
_vg.add([68, 69, 70, 71, 72, 73, 74, 75, 100, 102, 103, 104, 105, 106, 107, 108, 109, 110, 141, 142, 163, 164, 165, 166, 167, 168, 169, 170, 171, 172, 173, 174, 175, 176, 177, 178, 179, 180, 181, 182, 183, 184, 185, 186, 187, 188, 189, 190, 191, 192, 193, 194, 195, 196, 197, 198, 199, 200, 201, 202, 203, 204, 205, 206, 207, 208, 209, 210, 211, 212, 213, 214, 215, 216, 217, 218, 219, 220, 221, 222, 223, 224, 225, 226, 227, 228, 229, 230, 231, 232, 233, 234, 235, 236, 237, 238, 239, 240, 241, 242, 243, 244, 245, 246, 247, 248, 249, 250, 251, 252, 253, 254, 255, 256, 257, 258, 259, 260, 261, 262, 263, 264, 265, 266, 267, 268, 269, 270, 271, 272, 273, 274, 275, 276, 277, 278, 279, 280, 281, 282, 283, 284, 285, 286, 287, 288, 289, 290, 291, 292, 293, 294, 295, 296, 297, 298, 299, 300, 301, 302, 303, 304, 305, 306, 307, 308, 309, 310, 311, 312, 313, 314, 315, 316, 317, 318, 319, 320, 321, 322, 323, 324, 325, 326, 327, 328, 329, 330, 331, 332, 333, 334, 335, 336, 337, 338, 339, 340, 341, 342, 343, 344, 345, 346, 347, 348, 349, 350, 351, 352, 353, 354, 355, 356, 357, 358, 359, 360, 361, 362, 363, 364, 365, 366, 367, 368, 369, 370, 371, 372, 373, 374, 375, 376, 377, 378, 379, 380, 381, 382, 383, 384, 385, 386, 387, 388, 389, 390, 391, 392, 393, 394, 395, 396, 397, 398, 399, 400, 401, 402, 403, 404, 405, 406, 407, 408, 409, 410, 411, 412, 413, 414, 415, 416, 417, 418, 419, 420, 421, 422, 423, 424, 425, 426, 427, 428, 429, 430, 431, 432, 433, 434, 435, 436, 437, 438, 439, 440, 441, 442, 443, 444, 445, 446, 447, 448, 449, 450, 451, 452, 453, 454, 455, 456, 457, 458, 459, 460, 461, 462, 463, 464, 465, 466, 467, 468, 469, 470, 471, 472, 473, 474, 475, 476, 477, 478, 479, 480, 481, 482, 483, 484, 485, 486, 487, 488, 489, 490, 491, 492, 493, 494, 495, 496, 497, 498, 499, 500, 501, 502, 503, 504, 505, 506, 507, 508, 509, 510, 511, 512, 513, 514, 515, 516, 517, 518, 519, 520, 521, 522, 523, 524, 525, 526, 527, 528, 529, 530, 531, 532, 533, 534, 535, 536, 537, 538, 539, 540, 541, 542, 543, 544, 545, 546, 547, 548, 549, 550, 551, 552, 553, 554, 555, 556, 557, 558, 559, 560, 561, 562, 563, 564, 565, 566, 567, 568, 569, 570, 571, 572, 573, 574, 575, 576, 577, 578, 579, 580, 581, 582, 583, 584, 585, 586, 587, 588, 589, 590, 591, 592, 593, 594, 595, 596, 597, 598, 599, 600, 601, 602, 603, 604, 605, 606, 607, 608, 609, 610, 611, 612, 613, 614, 615, 616, 617, 618, 619, 620, 621, 622, 623, 624, 625, 626, 627, 628, 629, 630, 631, 632, 633, 634, 635, 636, 637, 638, 639, 640, 641, 642, 643, 644, 645, 646, 647, 648, 649, 650, 651, 652, 653, 654, 655, 656, 657, 658, 659, 660, 661, 662, 663, 664, 665, 666, 667, 668, 669, 670, 671, 672, 673, 674, 675, 676, 677, 678, 679, 680, 681, 682, 683, 684, 685, 686, 779, 780, 781, 782, 783, 784, 785, 786, 787, 788, 789, 790, 791, 792, 793, 794, 795, 796, 797, 798, 799, 800, 801, 802, 803, 804, 805, 806, 807, 808, 809, 810, 811, 812, 813, 814, 815, 816, 817, 818, 819, 820, 821, 822, 823, 824, 825, 826, 827, 828, 829, 830, 831, 832, 833, 834, 835, 836, 837, 838, 839, 840, 841, 842, 843, 844, 845, 846, 847, 848, 849, 850, 851, 852, 853, 854, 855, 856, 857, 862, 863, 864, 865, 866, 867, 868, 869, 870, 871, 872, 873, 874, 875, 876, 877, 878, 879, 880, 881, 882, 883, 884, 885, 886, 887, 888, 889, 890, 891, 892, 893, 894, 895, 896, 897, 898, 899, 900, 901, 902, 903, 904, 905, 906, 907, 908, 909, 910, 911, 912, 913, 914, 915, 916, 917, 918, 919, 920, 921, 922, 923, 924, 925, 926, 927, 928, 929, 930, 931, 932, 933, 934, 935, 936, 937, 938, 939, 940, 941, 942, 943, 944, 945, 946, 947, 948, 949, 950, 951, 952, 953, 954, 955, 956, 957, 958, 959, 960, 961, 962, 963, 964, 965, 966, 967, 968, 969, 970, 971, 972, 973, 974, 975, 976, 977, 978, 979, 980, 981, 982, 983, 984, 985, 986, 987, 988, 989, 990, 991, 992, 993, 994, 995, 996, 997, 998, 999, 1000, 1001, 1002, 1003, 1004, 1005, 1006, 1007, 1008, 1009, 1010, 1011, 1012, 1013, 1014, 1015, 1016, 1017, 1018, 1019, 1020, 1021, 1022, 1023, 1024, 1025, 1026, 1027, 1028, 1029, 1030, 1031, 1032, 1033, 1034, 1035, 1036, 1037, 1038, 1039, 1040, 1041, 1042, 1043, 1044, 1045, 1046, 1047, 1048, 1049, 1050, 1051, 1052, 1053, 1054, 1055, 1056, 1057, 1058, 1059, 1060, 1163, 1164, 1165, 1166, 1167, 1168, 1169, 1170, 1171, 1172, 1173, 1174, 1175, 1176, 1177, 1178, 1179, 1180, 1181, 1182, 1183, 1184, 1185, 1186, 1187, 1188, 1189, 1190, 1191, 1192, 1193, 1194, 1195, 1196, 1197, 1198, 1199, 1200, 1201, 1202, 1203, 1204, 1205, 1206, 1207, 1208, 1209, 1210, 1211, 1212, 1213, 1214, 1215, 1216, 1217, 1218, 1219, 1220, 1221, 1222, 1223, 1224, 1225, 1226, 1227, 1228, 1229, 1230, 1231, 1232, 1233, 1234, 1235, 1236, 1237, 1238, 1239, 1240, 1241, 1242, 1243, 1244, 1245, 1246, 1247, 1248, 1249], 1.0, 'REPLACE')
_vg = ob_chef.vertex_groups.new(name='rshoulder')
_vg.add([77, 78, 79, 85, 86, 87, 688, 689, 690, 696, 697, 698, 761, 762, 763, 764, 765, 766], 1.0, 'REPLACE')
_vg = ob_chef.vertex_groups.new(name='rarm')
_vg.add([755, 756, 757, 758, 759, 760, 761, 762, 763, 764, 765, 766], 1.0, 'REPLACE')
_vg = ob_chef.vertex_groups.new(name='r.hand')
_vg.add([755, 756, 757, 758, 759, 760, 767, 768, 769, 770, 771, 772, 773, 774, 775, 776, 777, 778], 1.0, 'REPLACE')
_vg = ob_chef.vertex_groups.new(name='l.shoulder')
_vg.add([113, 114, 115, 123, 124, 125, 1063, 1064, 1065, 1073, 1074, 1075, 1145, 1146, 1147, 1148, 1149, 1150], 1.0, 'REPLACE')
_vg = ob_chef.vertex_groups.new(name='l.arm')
_vg.add([1139, 1140, 1141, 1142, 1143, 1144, 1145, 1146, 1147, 1148, 1149, 1150], 1.0, 'REPLACE')
_vg = ob_chef.vertex_groups.new(name='l.hand')
_vg.add([1139, 1140, 1141, 1142, 1143, 1144, 1151, 1152, 1153, 1154, 1155, 1156, 1157, 1158, 1159, 1160, 1161, 1162], 1.0, 'REPLACE')
_vg = ob_chef.vertex_groups.new(name='hip')
_vg.add([0, 1, 2, 3, 4, 5, 6, 7, 22, 23, 24, 25, 26, 27, 28, 29, 30, 31, 50, 51, 52, 53, 54, 55, 56, 57, 58, 59, 60, 61, 62, 63, 64, 65, 66, 67, 711, 712, 713, 714, 715, 716, 717, 718, 1091, 1092, 1093, 1094, 1095, 1096, 1097, 1098, 1099, 1100], 1.0, 'REPLACE')
_vg = ob_chef.vertex_groups.new(name='r.thigh')
_vg.add([0, 1, 2, 3, 4, 5, 6, 7, 8, 9, 10, 11, 12, 13, 14, 15, 16, 17, 18, 19, 20, 21, 22, 29, 43, 44, 48, 49, 711, 712, 713, 714, 715, 716, 717, 718, 859, 860, 861, 1091, 1098, 1125, 1126, 1252, 1256, 1257], 1.0, 'REPLACE')
_vg = ob_chef.vertex_groups.new(name='r.leg')
_vg.add([8, 9, 10, 11, 12, 13, 14, 15, 16, 17, 18, 719, 720, 721, 722, 723, 724, 725, 726, 727, 728, 729, 730, 731, 732, 733, 734, 735, 736, 737, 738, 739, 740, 741, 742, 743, 744, 745, 746, 747, 748, 749, 750, 751, 752, 753, 754], 1.0, 'REPLACE')
_vg = ob_chef.vertex_groups.new(name='l.thigh')
_vg.add([22, 23, 24, 25, 26, 27, 28, 29, 30, 31, 32, 33, 34, 35, 36, 37, 38, 39, 40, 41, 42, 43, 44, 45, 46, 47, 48, 49, 1091, 1092, 1093, 1094, 1095, 1096, 1097, 1098, 1099, 1100, 1102, 1104, 1106, 1108, 1110, 1112, 1114, 1116, 1118, 1122, 1124, 1125, 1252, 1253, 1254, 1255, 1256, 1257], 1.0, 'REPLACE')
_vg = ob_chef.vertex_groups.new(name='l.leg')
_vg.add([32, 33, 34, 35, 36, 37, 38, 39, 40, 41, 42, 1101, 1102, 1103, 1104, 1105, 1106, 1107, 1108, 1109, 1110, 1111, 1112, 1113, 1114, 1115, 1116, 1117, 1118, 1119, 1120, 1121, 1122, 1123, 1124, 1127, 1128, 1129, 1130, 1131, 1132, 1133, 1134, 1135, 1136, 1137, 1138], 1.0, 'REPLACE')
_m = ob_chef.modifiers.new('Armature', 'ARMATURE')
_m.object = ob_cchef

# ---- collection membership
col_collection_1.objects.link(ob_cchef)
col_collection_1.objects.link(ob_chef)

# ---- scene / render settings (as saved in the file)
scene.frame_start = 0; scene.frame_end = 24; scene.frame_set(1)
scene.render.engine = 'BLENDER_EEVEE_NEXT'
scene.render.image_settings.color_mode = 'RGB'
scene.render.image_settings.compression = 90
scene.render.resolution_percentage = 50
scene.render.dither_intensity = 0.0
scene.cycles.use_denoising = False
scene.cycles.samples = 10
scene.cycles.sampling_pattern = 'TABULATED_SOBOL'
scene.cycles.light_sampling_threshold = 0.0
scene.cycles.use_adaptive_sampling = False
scene.cycles.use_light_tree = False
scene.cycles.blur_glossy = 0.0
scene.cycles.volume_bounces = 1
scene.cycles.pixel_filter_type = 'GAUSSIAN'
scene.cycles.sample_clamp_indirect = 0.0
scene.view_settings.view_transform = 'Standard'
bpy.context.view_layer.update()

# ---- added for rendering (the .blend has no active camera and no usable light): camera, sun
cam_auto = bpy.data.cameras.new('AutoCamera')
cam_auto.lens = 50.0
cam_auto.sensor_width = 36.0
cam_auto.clip_end = 1000.0
ob_auto_camera = bpy.data.objects.new('AutoCamera', cam_auto)
scene.collection.objects.link(ob_auto_camera)
ob_auto_camera.location = (9.57937, -11.1301, 10.1618)
ob_auto_camera.rotation_euler = (1.09748, -7.21219e-08, 0.694738)
scene.camera = ob_auto_camera
light_auto_sun = bpy.data.lights.new('AutoSun', 'SUN')
light_auto_sun.energy = 3.0
light_auto_sun.angle = 0.0523599
ob_auto_sun = bpy.data.objects.new('AutoSun', light_auto_sun)
scene.collection.objects.link(ob_auto_sun)
ob_auto_sun.rotation_euler = (0.872665, 0.174533, 0.523599)
bpy.context.view_layer.update()
